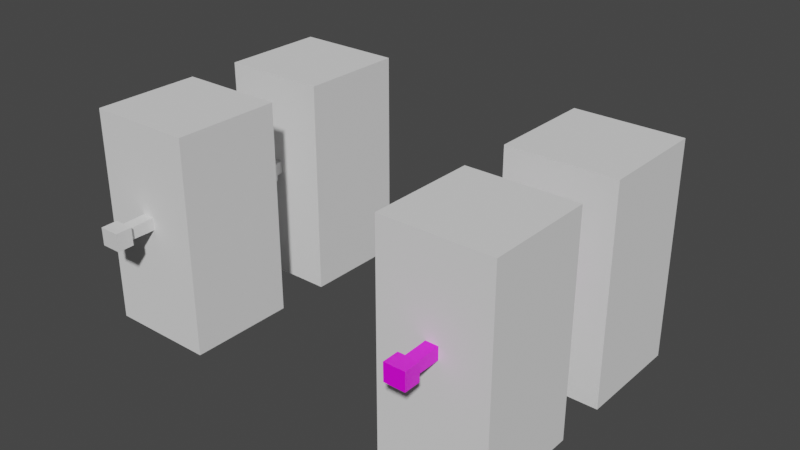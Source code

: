 # Source: bodies.blend  (saved by Blender 2.81.16; exported with 4.5.12 LTS)
import bpy
from mathutils import Matrix  # noqa: F401  (used for matrix-valued properties, if any)

bpy.ops.wm.read_factory_settings(use_empty=True)
scene = bpy.context.scene
scene.name = 'Scene'

# ---- collections
col_collection = bpy.data.collections.new('Collection'); scene.collection.children.link(col_collection)

# ---- images (referenced by path relative to the original .blend; pixels are not part of the script)
import os
ASSET_DIR = os.environ.get("B2B_ASSET_DIR", "")  # directory of the original .blend (textures are referenced by path, not embedded)
HERE = os.path.dirname(os.path.abspath(__file__))  # packed textures are extracted next to this script under _unpacked/

def load_image(name, relpath, width, height, colorspace="sRGB"):
    """Load a texture the original file referenced (path relative to the .blend, or extracted next to this script)."""
    p = next((c for c in (os.path.join(HERE, relpath), os.path.join(ASSET_DIR, relpath)) if relpath and os.path.exists(c)), "")
    if p:
        img = bpy.data.images.load(p, check_existing=True)
        img.name = name
    else:  # same state as the original file: an image datablock whose file is absent (Cycles renders it pink)
        img = bpy.data.images.new(name, width, height)
        img.source = "FILE"
        img.filepath = "//" + (relpath or name)
    img.colorspace_settings.name = colorspace
    return img
img_theif_uniform = load_image('Theif uniform', 'Theif uniform.png', 1024, 1024, 'sRGB')
img_guard_uniform = load_image('Guard Uniform', 'Guard Uniform.png', 1024, 1024, 'sRGB')
img_guard_face = load_image('Guard face', 'Guard face.png', 1024, 1024, 'sRGB')
img_thief_face = load_image('Thief face', 'Thief face.png', 1024, 1024, 'sRGB')
img_flash_light = load_image('flash light', 'flash light.png', 1024, 1024, 'sRGB')

# ---- materials (node trees are filled in below, after node groups)
mat_material = bpy.data.materials.new('Material')
mat_material.alpha_threshold = 0.0
mat_material.use_transparent_shadow = False
mat_material.line_color = (0.0, 0.0, 0.0, 1.0)
mat_material_002 = bpy.data.materials.new('Material.002')
mat_material_002.alpha_threshold = 0.0
mat_material_002.use_transparent_shadow = False
mat_material_002.line_color = (0.0, 0.0, 0.0, 1.0)
mat_material_004 = bpy.data.materials.new('Material.004')
mat_material_004.alpha_threshold = 0.0
mat_material_004.use_transparent_shadow = False
mat_material_004.line_color = (0.0, 0.0, 0.0, 1.0)
mat_material_003 = bpy.data.materials.new('Material.003')
mat_material_003.alpha_threshold = 0.0
mat_material_003.use_transparent_shadow = False
mat_material_003.line_color = (0.0, 0.0, 0.0, 1.0)
mat_material_005 = bpy.data.materials.new('Material.005')
mat_material_005.use_transparent_shadow = False
mat_material_006 = bpy.data.materials.new('Material.006')
mat_material_006.use_transparent_shadow = False
mat_material_007 = bpy.data.materials.new('Material.007')
mat_material_007.use_transparent_shadow = False

# ---- material node trees
mat_material.use_nodes = True; mat_material.node_tree.nodes.clear()
_N = mat_material.node_tree.nodes; _L = mat_material.node_tree.links
n0 = _N.new('ShaderNodeOutputMaterial'); n0.name = 'Material Output'; n0.location = (300, 300)
n1 = _N.new('ShaderNodeBsdfPrincipled'); n1.name = 'Principled BSDF'; n1.location = (10, 300)
n1.distribution = 'GGX'
n1.subsurface_method = 'BURLEY'
n1.inputs[2].default_value = 0.4
n1.inputs[3].default_value = 1.45
n1.inputs[27].default_value = (0.0, 0.0, 0.0, 1.0)
n1.inputs[28].default_value = 1.0
_L.new(n1.outputs[0], n0.inputs[0])
n0.is_active_output = True
mat_material_002.use_nodes = True; mat_material_002.node_tree.nodes.clear()
_N = mat_material_002.node_tree.nodes; _L = mat_material_002.node_tree.links
n0 = _N.new('ShaderNodeOutputMaterial'); n0.name = 'Material Output'; n0.location = (300, 300)
n1 = _N.new('ShaderNodeBsdfPrincipled'); n1.name = 'Principled BSDF'; n1.location = (10, 300)
n1.distribution = 'GGX'
n1.subsurface_method = 'BURLEY'
n1.inputs[2].default_value = 0.4
n1.inputs[3].default_value = 1.45
n1.inputs[27].default_value = (0.0, 0.0, 0.0, 1.0)
n1.inputs[28].default_value = 1.0
_L.new(n1.outputs[0], n0.inputs[0])
n0.is_active_output = True
mat_material_004.use_nodes = True; mat_material_004.node_tree.nodes.clear()
_N = mat_material_004.node_tree.nodes; _L = mat_material_004.node_tree.links
n0 = _N.new('ShaderNodeOutputMaterial'); n0.name = 'Material Output'; n0.location = (300, 300)
n1 = _N.new('ShaderNodeBsdfPrincipled'); n1.name = 'Principled BSDF'; n1.location = (10, 300)
n1.distribution = 'GGX'
n1.subsurface_method = 'BURLEY'
n1.inputs[2].default_value = 0.4
n1.inputs[3].default_value = 1.45
n1.inputs[27].default_value = (0.0, 0.0, 0.0, 1.0)
n1.inputs[28].default_value = 1.0
n2 = _N.new('ShaderNodeTexImage'); n2.name = 'Image Texture'; n2.location = (-280, 280)
n2.image = img_theif_uniform
_L.new(n1.outputs[0], n0.inputs[0])
_L.new(n2.outputs[0], n1.inputs[0])
n0.is_active_output = True
mat_material_003.use_nodes = True; mat_material_003.node_tree.nodes.clear()
_N = mat_material_003.node_tree.nodes; _L = mat_material_003.node_tree.links
n0 = _N.new('ShaderNodeOutputMaterial'); n0.name = 'Material Output'; n0.location = (300, 300)
n1 = _N.new('ShaderNodeBsdfPrincipled'); n1.name = 'Principled BSDF'; n1.location = (10, 300)
n1.distribution = 'GGX'
n1.subsurface_method = 'BURLEY'
n1.inputs[2].default_value = 0.4
n1.inputs[3].default_value = 1.45
n1.inputs[27].default_value = (0.0, 0.0, 0.0, 1.0)
n1.inputs[28].default_value = 1.0
n2 = _N.new('ShaderNodeTexImage'); n2.name = 'Image Texture'; n2.location = (-280, 280)
n2.image = img_guard_uniform
_L.new(n1.outputs[0], n0.inputs[0])
_L.new(n2.outputs[0], n1.inputs[0])
n0.is_active_output = True
mat_material_005.use_nodes = True; mat_material_005.node_tree.nodes.clear()
_N = mat_material_005.node_tree.nodes; _L = mat_material_005.node_tree.links
n0 = _N.new('ShaderNodeOutputMaterial'); n0.name = 'Material Output'; n0.location = (300, 300)
n1 = _N.new('ShaderNodeBsdfPrincipled'); n1.name = 'Principled BSDF'; n1.location = (10, 300)
n1.distribution = 'GGX'
n1.subsurface_method = 'BURLEY'
n1.inputs[3].default_value = 1.45
n1.inputs[27].default_value = (0.0, 0.0, 0.0, 1.0)
n1.inputs[28].default_value = 1.0
n2 = _N.new('ShaderNodeTexImage'); n2.name = 'Image Texture'; n2.location = (-280, 280)
n2.image = img_guard_face
_L.new(n1.outputs[0], n0.inputs[0])
_L.new(n2.outputs[0], n1.inputs[0])
n0.is_active_output = True
mat_material_006.use_nodes = True; mat_material_006.node_tree.nodes.clear()
_N = mat_material_006.node_tree.nodes; _L = mat_material_006.node_tree.links
n0 = _N.new('ShaderNodeOutputMaterial'); n0.name = 'Material Output'; n0.location = (300, 300)
n1 = _N.new('ShaderNodeBsdfPrincipled'); n1.name = 'Principled BSDF'; n1.location = (10, 300)
n1.distribution = 'GGX'
n1.subsurface_method = 'BURLEY'
n1.inputs[3].default_value = 1.45
n1.inputs[27].default_value = (0.0, 0.0, 0.0, 1.0)
n1.inputs[28].default_value = 1.0
n2 = _N.new('ShaderNodeTexImage'); n2.name = 'Image Texture'; n2.location = (-280, 280)
n2.image = img_thief_face
_L.new(n1.outputs[0], n0.inputs[0])
_L.new(n2.outputs[0], n1.inputs[0])
n0.is_active_output = True
mat_material_007.use_nodes = True; mat_material_007.node_tree.nodes.clear()
_N = mat_material_007.node_tree.nodes; _L = mat_material_007.node_tree.links
n0 = _N.new('ShaderNodeOutputMaterial'); n0.name = 'Material Output'; n0.location = (300, 300)
n1 = _N.new('ShaderNodeBsdfPrincipled'); n1.name = 'Principled BSDF'; n1.location = (10, 300)
n1.distribution = 'GGX'
n1.subsurface_method = 'BURLEY'
n1.inputs[3].default_value = 1.45
n1.inputs[27].default_value = (0.0, 0.0, 0.0, 1.0)
n1.inputs[28].default_value = 1.0
n2 = _N.new('ShaderNodeTexImage'); n2.name = 'Image Texture'; n2.location = (-280, 280)
n2.image = img_flash_light
_L.new(n1.outputs[0], n0.inputs[0])
_L.new(n2.outputs[0], n1.inputs[0])
n0.is_active_output = True

# ---- world
world_world = bpy.data.worlds.new('World'); scene.world = world_world
world_world.use_nodes = True; world_world.node_tree.nodes.clear()
_N = world_world.node_tree.nodes; _L = world_world.node_tree.links
n0 = _N.new('ShaderNodeOutputWorld'); n0.name = 'World Output'; n0.location = (300, 300)
n1 = _N.new('ShaderNodeBackground'); n1.name = 'Background'; n1.location = (10, 300)
n1.inputs[0].default_value = (0.05088, 0.05088, 0.05088, 1.0)
_L.new(n1.outputs[0], n0.inputs[0])
n0.is_active_output = True
world_world.color = (0.05088, 0.05088, 0.05088)
world_world.use_sun_shadow = False
world_world.sun_shadow_jitter_overblur = 0.0

# ---- meshes
me_cube = bpy.data.meshes.new('Cube')
me_cube.from_pydata([(0.114, -0.4946, 0.3527), (0.1444, -0.3469, -0.8404), (-0.114, -0.4946, 0.3527), (-0.1444, -0.3469, -0.8404), (-0.3795, 0.0, -0.8404), (0.3795, 0.0, 0.5318), (-0.3795, 0.0, 0.5318), (0.3795, 0.0, -0.8404), (-0.114, -0.4946, 0.1077), (-0.1444, -0.116, -0.8404), (0.114, -0.4946, 0.1077), (0.1444, -0.116, -2.0), (0.1444, -0.116, -0.8404), (-0.1444, -0.116, -2.0), (-0.1444, -0.3469, -2.0), (0.1444, -0.3469, -2.0), (-0.3795, -0.4946, -0.8404), (-0.05485, -0.0518, 0.5318), (0.05485, -0.0518, 0.5318), (0.3795, -0.4946, -0.8404), (-0.114, -1.497, 0.3201), (0.114, -1.497, 0.3201), (0.114, -1.494, 0.1085), (-0.114, -1.494, 0.1085), (-0.1884, -1.497, 0.3785), (0.1884, -1.497, 0.3785), (0.1884, -1.494, 0.05015), (-0.1884, -1.494, 0.05015), (-0.1884, -1.799, 0.375), (0.1884, -1.799, 0.375), (0.1884, -1.795, 0.04668), (-0.1884, -1.795, 0.04668), (-0.114, -0.9957, 0.3364), (0.114, -0.9957, 0.3364), (0.114, -0.9945, 0.1081), (-0.114, -0.9945, 0.1081), (0.114, -0.6422, 0.3479), (0.114, -0.6419, 0.1078), (-0.114, -0.6419, 0.1078), (-0.114, -0.6422, 0.3479), (0.114, -1.093, 0.3332), (-0.114, -1.093, 0.3332), (0.114, -0.9952, 0.1081), (0.114, -0.9949, 0.109), (0.114, -0.908, 0.3393), (-0.114, -0.9949, 0.109), (-0.114, -0.9945, 0.11), (-0.114, -0.908, 0.3393), (-0.114, -0.9952, 0.1081), (0.114, -0.9945, 0.11), (-0.114, -0.7015, 0.346), (0.114, -0.7015, 0.346), (-0.114, -0.577, 0.3501), (0.114, -0.577, 0.3501), (0.1444, -0.3469, -1.42), (0.1444, -0.116, -1.42), (-0.1444, -0.116, -1.42), (-0.1444, -0.3469, -1.42), (0.1444, -0.3469, -1.355), (0.1444, -0.116, -1.355), (0.1444, -0.3469, -1.483), (0.1444, -0.116, -1.483), (0.3795, -0.4946, 0.5318), (-0.3795, -0.4946, 0.5318), (0.05485, -0.0518, 0.7044), (0.3728, 0.001063, 0.5318), (0.05485, -8.542e-06, 0.5318), (-0.05485, -0.000594, 0.5318), (-0.373, 0.001027, 0.5318), (-0.05485, -0.0518, 0.7044), (0.05485, -8.542e-06, 0.7044), (-0.05485, -0.000594, 0.7044)], [], [(66, 67, 71, 70), (55, 54, 60, 61), (7, 5, 62, 19), (16, 63, 6, 4), (9, 3, 16, 4), (3, 1, 19, 16), (1, 12, 7, 19), (12, 9, 4, 7), (13, 11, 15, 14), (57, 56, 13, 14), (54, 57, 60), (56, 61, 11, 13), (8, 2, 63, 16), (0, 10, 19, 62), (2, 0, 62, 63), (10, 8, 16, 19), (23, 22, 26, 27), (24, 27, 31, 28), (22, 21, 25, 26), (20, 23, 27, 24), (21, 20, 24, 25), (31, 30, 29, 28), (25, 24, 28, 29), (27, 26, 30, 31), (26, 25, 29, 30), (39, 36, 53, 52), (36, 37, 53), (37, 38, 8, 10), (38, 52, 2, 8), (23, 20, 41, 45, 48), (22, 23, 48, 42), (21, 22, 42, 43, 40), (20, 21, 40, 41), (35, 46, 47, 50, 38), (34, 35, 38, 37), (33, 49, 44), (32, 33, 44, 47), (35, 45, 46), (40, 43, 49, 33), (41, 40, 33, 32), (48, 45, 35), (47, 44, 51, 50), (47, 46, 32), (42, 48, 35, 34), (43, 42, 34), (46, 45, 41, 32), (44, 49, 34, 37, 51), (49, 43, 34), (51, 37, 36), (38, 50, 39), (50, 51, 36, 39), (53, 37, 10, 0), (52, 38, 39), (52, 53, 0, 2), (9, 12, 59, 56), (1, 3, 57, 58), (3, 9, 56, 57), (12, 1, 58, 59), (59, 58, 54, 55), (56, 59, 55), (58, 57, 54), (61, 56, 55), (61, 60, 15, 11), (60, 57, 14, 15), (18, 17, 63, 62), (70, 71, 69, 64), (17, 67, 68, 6, 63), (65, 66, 18, 62, 5), (17, 18, 64, 69), (18, 66, 70, 64), (67, 17, 69, 71)])
_uv = me_cube.uv_layers.new(name='UVMap')
_uv.uv.foreach_set('vector', [0.0, 0.0, 0.0, 0.0, 0.0, 0.0, 0.0, 0.0, 0.3382, 0.6618, 0.3382, 0.7132, 0.3382, 0.7132, 0.3382, 0.6618, 0.375, 0.625, 0.625, 0.625, 0.625, 0.75, 0.375, 0.75, 0.375, 0.0, 0.625, 0.0, 0.625, 0.125, 0.375, 0.125, 0.1618, 0.6618, 0.1618, 0.7132, 0.125, 0.75, 0.125, 0.625, 0.1618, 0.7132, 0.3382, 0.7132, 0.375, 0.75, 0.125, 0.75, 0.3382, 0.7132, 0.3382, 0.6618, 0.375, 0.625, 0.375, 0.75, 0.3382, 0.6618, 0.1618, 0.6618, 0.125, 0.625, 0.375, 0.625, 0.1618, 0.6618, 0.3382, 0.6618, 0.3382, 0.7132, 0.1618, 0.7132, 0.1618, 0.7132, 0.1618, 0.6618, 0.1618, 0.6618, 0.1618, 0.7132, 0.3382, 0.7132, 0.1618, 0.7132, 0.3382, 0.7132, 0.1618, 0.6618, 0.3382, 0.6618, 0.3382, 0.6618, 0.1618, 0.6618, 0.4545, 0.9052, 0.5455, 0.9052, 0.625, 1.0, 0.375, 1.0, 0.5455, 0.8448, 0.4545, 0.8448, 0.375, 0.75, 0.625, 0.75, 0.5455, 0.9052, 0.5455, 0.8448, 0.625, 0.75, 0.625, 1.0, 0.4545, 0.8448, 0.4545, 0.9052, 0.375, 1.0, 0.375, 0.75, 0.4545, 0.9052, 0.4545, 0.8448, 0.4545, 0.8448, 0.4545, 0.9052, 0.4545, 0.9052, 0.4545, 0.9052, 0.4545, 0.9052, 0.4545, 0.9052, 0.4545, 0.8448, 0.4545, 0.8448, 0.4545, 0.8448, 0.4545, 0.8448, 0.4545, 0.9052, 0.4545, 0.9052, 0.4545, 0.9052, 0.4545, 0.9052, 0.4545, 0.8448, 0.4545, 0.9052, 0.4545, 0.9052, 0.4545, 0.8448, 0.4545, 0.9052, 0.4545, 0.8448, 0.4545, 0.8448, 0.4545, 0.9052, 0.4545, 0.8448, 0.4545, 0.9052, 0.4545, 0.9052, 0.4545, 0.8448, 0.4545, 0.9052, 0.4545, 0.8448, 0.4545, 0.8448, 0.4545, 0.9052, 0.4545, 0.8448, 0.4545, 0.8448, 0.4545, 0.8448, 0.4545, 0.8448, 0.5321, 0.9052, 0.5321, 0.8448, 0.538, 0.8448, 0.538, 0.9052, 0.5321, 0.8448, 0.4545, 0.8448, 0.538, 0.8448, 0.4545, 0.8448, 0.4545, 0.9052, 0.4545, 0.9052, 0.4545, 0.8448, 0.4545, 0.9052, 0.538, 0.9052, 0.5455, 0.9052, 0.4545, 0.9052, 0.4545, 0.9052, 0.4545, 0.9052, 0.4911, 0.9052, 0.4546, 0.9052, 0.4545, 0.9052, 0.4545, 0.8448, 0.4545, 0.9052, 0.4545, 0.9052, 0.4545, 0.8448, 0.4545, 0.8448, 0.4545, 0.8448, 0.4545, 0.8448, 0.4546, 0.8448, 0.4911, 0.8448, 0.4545, 0.9052, 0.4545, 0.8448, 0.4911, 0.8448, 0.4911, 0.9052, 0.4545, 0.9052, 0.4549, 0.9052, 0.508, 0.9052, 0.5267, 0.9052, 0.4545, 0.9052, 0.4545, 0.8448, 0.4545, 0.9052, 0.4545, 0.9052, 0.4545, 0.8448, 0.5, 0.8448, 0.4549, 0.8448, 0.508, 0.8448, 0.5, 0.9052, 0.5, 0.8448, 0.508, 0.8448, 0.508, 0.9052, 0.4545, 0.9052, 0.4546, 0.9052, 0.4549, 0.9052, 0.4911, 0.8448, 0.4546, 0.8448, 0.4549, 0.8448, 0.5, 0.8448, 0.4911, 0.9052, 0.4911, 0.8448, 0.5, 0.8448, 0.5, 0.9052, 0.4545, 0.9052, 0.4546, 0.9052, 0.4545, 0.9052, 0.508, 0.9052, 0.508, 0.8448, 0.5267, 0.8448, 0.5267, 0.9052, 0.508, 0.9052, 0.4549, 0.9052, 0.5, 0.9052, 0.4545, 0.8448, 0.4545, 0.9052, 0.4545, 0.9052, 0.4545, 0.8448, 0.4546, 0.8448, 0.4545, 0.8448, 0.4545, 0.8448, 0.4549, 0.9052, 0.4546, 0.9052, 0.4911, 0.9052, 0.5, 0.9052, 0.508, 0.8448, 0.4549, 0.8448, 0.4545, 0.8448, 0.4545, 0.8448, 0.5267, 0.8448, 0.4549, 0.8448, 0.4546, 0.8448, 0.4545, 0.8448, 0.5267, 0.8448, 0.4545, 0.8448, 0.5321, 0.8448, 0.4545, 0.9052, 0.5267, 0.9052, 0.5321, 0.9052, 0.5267, 0.9052, 0.5267, 0.8448, 0.5321, 0.8448, 0.5321, 0.9052, 0.538, 0.8448, 0.4545, 0.8448, 0.4545, 0.8448, 0.5455, 0.8448, 0.538, 0.9052, 0.4545, 0.9052, 0.5321, 0.9052, 0.538, 0.9052, 0.538, 0.8448, 0.5455, 0.8448, 0.5455, 0.9052, 0.1618, 0.6618, 0.3382, 0.6618, 0.3382, 0.6618, 0.1618, 0.6618, 0.3382, 0.7132, 0.1618, 0.7132, 0.1618, 0.7132, 0.3382, 0.7132, 0.1618, 0.7132, 0.1618, 0.6618, 0.1618, 0.6618, 0.1618, 0.7132, 0.3382, 0.6618, 0.3382, 0.7132, 0.3382, 0.7132, 0.3382, 0.6618, 0.3382, 0.6618, 0.3382, 0.7132, 0.3382, 0.7132, 0.3382, 0.6618, 0.1618, 0.6618, 0.3382, 0.6618, 0.3382, 0.6618, 0.3382, 0.7132, 0.1618, 0.7132, 0.3382, 0.7132, 0.3382, 0.6618, 0.1618, 0.6618, 0.3382, 0.6618, 0.3382, 0.6618, 0.3382, 0.7132, 0.3382, 0.7132, 0.3382, 0.6618, 0.3382, 0.7132, 0.1618, 0.7132, 0.1618, 0.7132, 0.3382, 0.7132, 0.6895, 0.7005, 0.8105, 0.7005, 0.875, 0.75, 0.625, 0.75, 0.6895, 0.6875, 0.8105, 0.6876, 0.8105, 0.7005, 0.6895, 0.7005, 0.8105, 0.7005, 0.8105, 0.6876, 0.8737, 0.626, 0.875, 0.625, 0.875, 0.75, 0.6263, 0.626, 0.6895, 0.6875, 0.6895, 0.7005, 0.625, 0.75, 0.625, 0.625, 0.8105, 0.7005, 0.6895, 0.7005, 0.6895, 0.7005, 0.8105, 0.7005, 0.6895, 0.7005, 0.6895, 0.6875, 0.6895, 0.6875, 0.6895, 0.7005, 0.8105, 0.6876, 0.8105, 0.7005, 0.8105, 0.7005, 0.8105, 0.6876])
me_cube.materials.append(mat_material)
me_cube.use_remesh_preserve_volume = False
me_cube.use_remesh_preserve_attributes = False
me_cube.use_mirror_vertex_groups = False
me_cube.update()
me_cube_001 = bpy.data.meshes.new('Cube.001')
me_cube_001.from_pydata([(-1.0, -1.0, -1.0), (-1.0, -1.0, 1.0), (-1.0, 1.0, -1.0), (-1.0, 1.0, 1.0), (1.0, -1.0, -1.0), (1.0, -1.0, 1.0), (1.0, 1.0, -1.0), (1.0, 1.0, 1.0)], [], [(0, 1, 3, 2), (2, 3, 7, 6), (6, 7, 5, 4), (4, 5, 1, 0), (2, 6, 4, 0), (7, 3, 1, 5)])
_uv = me_cube_001.uv_layers.new(name='UVMap')
_uv.uv.foreach_set('vector', [0.375, 0.0, 0.625, 0.0, 0.625, 0.25, 0.375, 0.25, 0.375, 0.25, 0.625, 0.25, 0.625, 0.5, 0.375, 0.5, 0.375, 0.5, 0.625, 0.5, 0.625, 0.75, 0.375, 0.75, 0.375, 0.75, 0.625, 0.75, 0.625, 1.0, 0.375, 1.0, 0.125, 0.5, 0.375, 0.5, 0.375, 0.75, 0.125, 0.75, 0.625, 0.5, 0.875, 0.5, 0.875, 0.75, 0.625, 0.75])
me_cube_001.use_remesh_fix_poles = True
me_cube_001.use_remesh_preserve_attributes = False
me_cube_001.use_mirror_vertex_groups = False
me_cube_001.update()
me_cube_002 = bpy.data.meshes.new('Cube.002')
me_cube_002.from_pydata([(-0.5329, -0.7122, -0.3059), (-0.5329, -0.7122, 0.6428), (-0.5329, 0.7122, -0.3059), (-0.5329, 0.7122, -0.03108), (0.5329, -0.7122, -0.3059), (0.5329, -0.7122, 0.6428), (0.5329, 0.7122, -0.3059), (0.5329, 0.7122, -0.03108)], [], [(0, 1, 3, 2), (2, 3, 7, 6), (6, 7, 5, 4), (4, 5, 1, 0), (2, 6, 4, 0), (7, 3, 1, 5)])
_uv = me_cube_002.uv_layers.new(name='UVMap')
_uv.uv.foreach_set('vector', [0.375, 0.0, 0.625, 0.0, 0.625, 0.25, 0.375, 0.25, 0.375, 0.25, 0.625, 0.25, 0.625, 0.5, 0.375, 0.5, 0.375, 0.5, 0.625, 0.5, 0.625, 0.75, 0.375, 0.75, 0.375, 0.75, 0.625, 0.75, 0.625, 1.0, 0.375, 1.0, 0.125, 0.5, 0.375, 0.5, 0.375, 0.75, 0.125, 0.75, 0.625, 0.5, 0.875, 0.5, 0.875, 0.75, 0.625, 0.75])
me_cube_002.use_remesh_fix_poles = True
me_cube_002.use_remesh_preserve_attributes = False
me_cube_002.use_mirror_vertex_groups = False
me_cube_002.update()
me_cube_004 = bpy.data.meshes.new('Cube.004')
me_cube_004.from_pydata([(-1.0, -1.0, -1.0), (-1.0, -1.0, 1.0), (-1.0, 1.0, -1.0), (-1.0, 1.0, 1.0), (1.0, -1.0, -1.0), (1.0, -1.0, 1.0), (1.0, 1.0, -1.0), (1.0, 1.0, 1.0)], [], [(0, 1, 3, 2), (2, 3, 7, 6), (6, 7, 5, 4), (4, 5, 1, 0), (2, 6, 4, 0), (7, 3, 1, 5)])
_uv = me_cube_004.uv_layers.new(name='UVMap')
_uv.uv.foreach_set('vector', [0.375, 0.0, 0.625, 0.0, 0.625, 0.25, 0.375, 0.25, 0.375, 0.25, 0.625, 0.25, 0.625, 0.5, 0.375, 0.5, 0.375, 0.5, 0.625, 0.5, 0.625, 0.75, 0.375, 0.75, 0.375, 0.75, 0.625, 0.75, 0.625, 1.0, 0.375, 1.0, 0.125, 0.5, 0.375, 0.5, 0.375, 0.75, 0.125, 0.75, 0.625, 0.5, 0.875, 0.5, 0.875, 0.75, 0.625, 0.75])
me_cube_004.use_remesh_fix_poles = True
me_cube_004.use_remesh_preserve_attributes = False
me_cube_004.use_mirror_vertex_groups = False
me_cube_004.update()
me_cylinder = bpy.data.meshes.new('Cylinder')
me_cylinder.from_pydata([(7.237e-08, 0.6697, -0.8271), (7.237e-08, 0.6697, 0.8271), (0.1608, 0.631, -0.8271), (0.1608, 0.631, 0.8271), (0.2971, 0.5208, -0.8271), (0.2971, 0.5208, 0.8271), (0.3881, 0.356, -0.8271), (0.3881, 0.356, 0.8271), (0.4201, 0.1615, -0.8271), (0.4201, 0.1615, 0.8271), (0.3881, -0.03291, -0.8271), (0.3881, -0.03291, 0.8271), (0.2971, -0.1978, -0.8271), (0.2971, -0.1978, 0.8271), (0.1608, -0.3079, -0.8271), (0.1608, -0.3079, 0.8271), (1.358e-07, -0.3466, -0.8271), (1.358e-07, -0.3466, 0.8271), (-0.1608, -0.3079, -0.8271), (-0.1608, -0.3079, 0.8271), (-0.2971, -0.1978, -0.8271), (-0.2971, -0.1978, 0.8271), (-0.3881, -0.03291, -0.8271), (-0.3881, -0.03291, 0.8271), (-0.4201, 0.1615, -0.8271), (-0.4201, 0.1615, 0.8271), (-0.3881, 0.356, -0.8271), (-0.3881, 0.356, 0.8271), (-0.2971, 0.5208, -0.8271), (-0.2971, 0.5208, 0.8271), (-0.1608, 0.631, -0.8271), (-0.1608, 0.631, 0.8271)], [], [(0, 1, 3, 2), (2, 3, 5, 4), (4, 5, 7, 6), (6, 7, 9, 8), (8, 9, 11, 10), (10, 11, 13, 12), (12, 13, 15, 14), (14, 15, 17, 16), (16, 17, 19, 18), (18, 19, 21, 20), (20, 21, 23, 22), (22, 23, 25, 24), (24, 25, 27, 26), (26, 27, 29, 28), (3, 1, 31, 29, 27, 25, 23, 21, 19, 17, 15, 13, 11, 9, 7, 5), (28, 29, 31, 30), (30, 31, 1, 0), (0, 2, 4, 6, 8, 10, 12, 14, 16, 18, 20, 22, 24, 26, 28, 30)])
_uv = me_cylinder.uv_layers.new(name='UVMap')
_uv.uv.foreach_set('vector', [1.0, 0.5, 1.0, 1.0, 0.9375, 1.0, 0.9375, 0.5, 0.9375, 0.5, 0.9375, 1.0, 0.875, 1.0, 0.875, 0.5, 0.875, 0.5, 0.875, 1.0, 0.8125, 1.0, 0.8125, 0.5, 0.8125, 0.5, 0.8125, 1.0, 0.75, 1.0, 0.75, 0.5, 0.75, 0.5, 0.75, 1.0, 0.6875, 1.0, 0.6875, 0.5, 0.6875, 0.5, 0.6875, 1.0, 0.625, 1.0, 0.625, 0.5, 0.625, 0.5, 0.625, 1.0, 0.5625, 1.0, 0.5625, 0.5, 0.5625, 0.5, 0.5625, 1.0, 0.5, 1.0, 0.5, 0.5, 0.5, 0.5, 0.5, 1.0, 0.4375, 1.0, 0.4375, 0.5, 0.4375, 0.5, 0.4375, 1.0, 0.375, 1.0, 0.375, 0.5, 0.375, 0.5, 0.375, 1.0, 0.3125, 1.0, 0.3125, 0.5, 0.3125, 0.5, 0.3125, 1.0, 0.25, 1.0, 0.25, 0.5, 0.25, 0.5, 0.25, 1.0, 0.1875, 1.0, 0.1875, 0.5, 0.1875, 0.5, 0.1875, 1.0, 0.125, 1.0, 0.125, 0.5, 0.3418, 0.4717, 0.25, 0.49, 0.1582, 0.4717, 0.08029, 0.4197, 0.02827, 0.3418, 0.01, 0.25, 0.02827, 0.1582, 0.08029, 0.08029, 0.1582, 0.02827, 0.25, 0.01, 0.3418, 0.02827, 0.4197, 0.08029, 0.4717, 0.1582, 0.49, 0.25, 0.4717, 0.3418, 0.4197, 0.4197, 0.125, 0.5, 0.125, 1.0, 0.0625, 1.0, 0.0625, 0.5, 0.0625, 0.5, 0.0625, 1.0, 0.0, 1.0, 0.0, 0.5, 0.75, 0.49, 0.8418, 0.4717, 0.9197, 0.4197, 0.9717, 0.3418, 0.99, 0.25, 0.9717, 0.1582, 0.9197, 0.08029, 0.8418, 0.02827, 0.75, 0.01, 0.6582, 0.02827, 0.5803, 0.08029, 0.5283, 0.1582, 0.51, 0.25, 0.5283, 0.3418, 0.5803, 0.4197, 0.6582, 0.4717])
me_cylinder.use_remesh_fix_poles = True
me_cylinder.use_remesh_preserve_attributes = False
me_cylinder.use_mirror_vertex_groups = False
me_cylinder.update()
me_cube_005 = bpy.data.meshes.new('Cube.005')
me_cube_005.from_pydata([(0.114, -0.5567, 0.3527), (0.1444, -0.3469, -1.065), (-0.114, -0.5567, 0.3527), (-0.1444, -0.3469, -1.065), (-0.3795, 0.0, -1.065), (0.3795, 0.0, 0.5318), (-0.3795, 0.0, 0.5318), (0.6014, 0.0, -1.065), (-0.114, -0.5567, 0.1077), (-0.1444, -0.116, -1.065), (0.114, -0.5567, 0.1077), (0.1444, -0.116, -2.0), (0.1444, -0.116, -1.065), (-0.1444, -0.116, -2.0), (-0.1444, -0.3469, -2.0), (0.1444, -0.3469, -2.0), (-0.3795, -0.5286, -1.065), (-0.05485, -0.0518, 0.5318), (0.05485, -0.0518, 0.5318), (0.6014, -0.5286, -1.065), (-0.114, -1.661, 0.3201), (0.114, -1.661, 0.3201), (0.114, -1.658, 0.1085), (-0.114, -1.658, 0.1085), (-0.1884, -1.662, 0.3785), (0.1884, -1.662, 0.3785), (0.1884, -1.658, 0.05015), (-0.1884, -1.658, 0.05015), (-0.1884, -1.963, 0.375), (0.1884, -1.963, 0.375), (0.1884, -1.959, 0.04668), (-0.1884, -1.959, 0.04668), (-0.114, -1.16, 0.3364), (0.114, -1.16, 0.3364), (0.114, -1.159, 0.1081), (-0.114, -1.159, 0.1081), (0.114, -0.8064, 0.3479), (0.114, -0.806, 0.1078), (-0.114, -0.806, 0.1078), (-0.114, -0.8064, 0.3479), (0.114, -1.258, 0.3332), (-0.114, -1.258, 0.3332), (0.114, -1.159, 0.1081), (0.114, -1.159, 0.109), (0.114, -1.072, 0.3393), (-0.114, -1.159, 0.109), (-0.114, -1.159, 0.11), (-0.114, -1.072, 0.3393), (-0.114, -1.159, 0.1081), (0.114, -1.159, 0.11), (-0.114, -0.8656, 0.346), (0.114, -0.8656, 0.346), (-0.114, -0.7411, 0.3501), (0.114, -0.7411, 0.3501), (0.1444, -0.3469, -1.51), (0.1444, -0.116, -1.51), (-0.1444, -0.116, -1.51), (-0.1444, -0.3469, -1.51), (0.1444, -0.3469, -1.445), (0.1444, -0.116, -1.445), (0.1444, -0.3469, -1.573), (0.1444, -0.116, -1.573), (0.3795, -0.4946, 0.5318), (-0.3795, -0.4946, 0.5318), (0.05485, -0.0518, 0.7044), (0.3728, 0.001063, 0.5318), (0.05485, -8.542e-06, 0.5318), (-0.05485, -0.000594, 0.5318), (-0.373, 0.001027, 0.5318), (-0.05485, -0.0518, 0.7044), (0.05485, -8.542e-06, 0.7044), (-0.05485, -0.000594, 0.7044), (-0.3795, -0.6226, -0.2054), (-0.3795, 0.0, -0.2054), (0.69, -0.6226, -0.2054), (-0.2017, -0.6226, -0.2054), (0.69, 0.0, -0.2054), (0.2017, -0.6226, -0.2054)], [], [(66, 67, 71, 70), (55, 54, 60, 61), (7, 76, 74, 19), (16, 72, 73, 4), (9, 3, 16, 4), (3, 1, 19, 16), (1, 12, 7, 19), (12, 9, 4, 7), (13, 11, 15, 14), (57, 56, 13, 14), (54, 57, 60), (56, 61, 11, 13), (8, 2, 63, 72), (0, 10, 74, 62), (2, 0, 62, 63), (10, 8, 75, 77), (23, 22, 26, 27), (24, 27, 31, 28), (22, 21, 25, 26), (20, 23, 27, 24), (21, 20, 24, 25), (31, 30, 29, 28), (25, 24, 28, 29), (27, 26, 30, 31), (26, 25, 29, 30), (39, 36, 53, 52), (36, 37, 53), (37, 38, 8, 10), (38, 52, 2, 8), (23, 20, 41, 45, 48), (22, 23, 48, 42), (21, 22, 42, 43, 40), (20, 21, 40, 41), (35, 46, 47, 50, 38), (34, 35, 38, 37), (33, 49, 44), (32, 33, 44, 47), (35, 45, 46), (40, 43, 49, 33), (41, 40, 33, 32), (48, 45, 35), (47, 44, 51, 50), (47, 46, 32), (42, 48, 35, 34), (43, 42, 34), (46, 45, 41, 32), (44, 49, 34, 37, 51), (49, 43, 34), (51, 37, 36), (38, 50, 39), (50, 51, 36, 39), (53, 37, 10, 0), (52, 38, 39), (52, 53, 0, 2), (9, 12, 59, 56), (1, 3, 57, 58), (3, 9, 56, 57), (12, 1, 58, 59), (59, 58, 54, 55), (56, 59, 55), (58, 57, 54), (61, 56, 55), (61, 60, 15, 11), (60, 57, 14, 15), (18, 17, 63, 62), (70, 71, 69, 64), (17, 67, 68, 6, 63), (65, 66, 18, 62, 5), (17, 18, 64, 69), (18, 66, 70, 64), (67, 17, 69, 71), (77, 75, 16, 19), (75, 72, 16), (74, 76, 5, 62), (74, 77, 19), (73, 72, 63, 6), (74, 10, 77), (72, 75, 8)])
_uv = me_cube_005.uv_layers.new(name='UVMap')
_uv.uv.foreach_set('vector', [0.0, 0.0, 0.0, 0.0, 0.0, 0.0, 0.0, 0.0, 0.3382, 0.6618, 0.3382, 0.7132, 0.3382, 0.7132, 0.3382, 0.6618, 0.375, 0.625, 0.4907, 0.625, 0.4907, 0.75, 0.375, 0.75, 0.375, 0.0, 0.4907, 0.0, 0.4907, 0.125, 0.375, 0.125, 0.1618, 0.6618, 0.1618, 0.7132, 0.125, 0.75, 0.125, 0.625, 0.1618, 0.7132, 0.3382, 0.7132, 0.375, 0.75, 0.125, 0.75, 0.3382, 0.7132, 0.3382, 0.6618, 0.375, 0.625, 0.375, 0.75, 0.3382, 0.6618, 0.1618, 0.6618, 0.125, 0.625, 0.375, 0.625, 0.1618, 0.6618, 0.3382, 0.6618, 0.3382, 0.7132, 0.1618, 0.7132, 0.1618, 0.7132, 0.1618, 0.6618, 0.1618, 0.6618, 0.1618, 0.7132, 0.3382, 0.7132, 0.1618, 0.7132, 0.3382, 0.7132, 0.1618, 0.6618, 0.3382, 0.6618, 0.3382, 0.6618, 0.1618, 0.6618, 0.4545, 0.9052, 0.5455, 0.9052, 0.625, 1.0, 0.4907, 1.0, 0.5455, 0.8448, 0.4545, 0.8448, 0.4907, 0.75, 0.625, 0.75, 0.5455, 0.9052, 0.5455, 0.8448, 0.625, 0.75, 0.625, 1.0, 0.4545, 0.8448, 0.4545, 0.9052, 0.4282, 0.9365, 0.4282, 0.8135, 0.4545, 0.9052, 0.4545, 0.8448, 0.4545, 0.8448, 0.4545, 0.9052, 0.4545, 0.9052, 0.4545, 0.9052, 0.4545, 0.9052, 0.4545, 0.9052, 0.4545, 0.8448, 0.4545, 0.8448, 0.4545, 0.8448, 0.4545, 0.8448, 0.4545, 0.9052, 0.4545, 0.9052, 0.4545, 0.9052, 0.4545, 0.9052, 0.4545, 0.8448, 0.4545, 0.9052, 0.4545, 0.9052, 0.4545, 0.8448, 0.4545, 0.9052, 0.4545, 0.8448, 0.4545, 0.8448, 0.4545, 0.9052, 0.4545, 0.8448, 0.4545, 0.9052, 0.4545, 0.9052, 0.4545, 0.8448, 0.4545, 0.9052, 0.4545, 0.8448, 0.4545, 0.8448, 0.4545, 0.9052, 0.4545, 0.8448, 0.4545, 0.8448, 0.4545, 0.8448, 0.4545, 0.8448, 0.5321, 0.9052, 0.5321, 0.8448, 0.538, 0.8448, 0.538, 0.9052, 0.5321, 0.8448, 0.4545, 0.8448, 0.538, 0.8448, 0.4545, 0.8448, 0.4545, 0.9052, 0.4545, 0.9052, 0.4545, 0.8448, 0.4545, 0.9052, 0.538, 0.9052, 0.5455, 0.9052, 0.4545, 0.9052, 0.4545, 0.9052, 0.4545, 0.9052, 0.4911, 0.9052, 0.4546, 0.9052, 0.4545, 0.9052, 0.4545, 0.8448, 0.4545, 0.9052, 0.4545, 0.9052, 0.4545, 0.8448, 0.4545, 0.8448, 0.4545, 0.8448, 0.4545, 0.8448, 0.4546, 0.8448, 0.4911, 0.8448, 0.4545, 0.9052, 0.4545, 0.8448, 0.4911, 0.8448, 0.4911, 0.9052, 0.4545, 0.9052, 0.4549, 0.9052, 0.508, 0.9052, 0.5267, 0.9052, 0.4545, 0.9052, 0.4545, 0.8448, 0.4545, 0.9052, 0.4545, 0.9052, 0.4545, 0.8448, 0.5, 0.8448, 0.4549, 0.8448, 0.508, 0.8448, 0.5, 0.9052, 0.5, 0.8448, 0.508, 0.8448, 0.508, 0.9052, 0.4545, 0.9052, 0.4546, 0.9052, 0.4549, 0.9052, 0.4911, 0.8448, 0.4546, 0.8448, 0.4549, 0.8448, 0.5, 0.8448, 0.4911, 0.9052, 0.4911, 0.8448, 0.5, 0.8448, 0.5, 0.9052, 0.4545, 0.9052, 0.4546, 0.9052, 0.4545, 0.9052, 0.508, 0.9052, 0.508, 0.8448, 0.5267, 0.8448, 0.5267, 0.9052, 0.508, 0.9052, 0.4549, 0.9052, 0.5, 0.9052, 0.4545, 0.8448, 0.4545, 0.9052, 0.4545, 0.9052, 0.4545, 0.8448, 0.4546, 0.8448, 0.4545, 0.8448, 0.4545, 0.8448, 0.4549, 0.9052, 0.4546, 0.9052, 0.4911, 0.9052, 0.5, 0.9052, 0.508, 0.8448, 0.4549, 0.8448, 0.4545, 0.8448, 0.4545, 0.8448, 0.5267, 0.8448, 0.4549, 0.8448, 0.4546, 0.8448, 0.4545, 0.8448, 0.5267, 0.8448, 0.4545, 0.8448, 0.5321, 0.8448, 0.4545, 0.9052, 0.5267, 0.9052, 0.5321, 0.9052, 0.5267, 0.9052, 0.5267, 0.8448, 0.5321, 0.8448, 0.5321, 0.9052, 0.538, 0.8448, 0.4545, 0.8448, 0.4545, 0.8448, 0.5455, 0.8448, 0.538, 0.9052, 0.4545, 0.9052, 0.5321, 0.9052, 0.538, 0.9052, 0.538, 0.8448, 0.5455, 0.8448, 0.5455, 0.9052, 0.1618, 0.6618, 0.3382, 0.6618, 0.3382, 0.6618, 0.1618, 0.6618, 0.3382, 0.7132, 0.1618, 0.7132, 0.1618, 0.7132, 0.3382, 0.7132, 0.1618, 0.7132, 0.1618, 0.6618, 0.1618, 0.6618, 0.1618, 0.7132, 0.3382, 0.6618, 0.3382, 0.7132, 0.3382, 0.7132, 0.3382, 0.6618, 0.3382, 0.6618, 0.3382, 0.7132, 0.3382, 0.7132, 0.3382, 0.6618, 0.1618, 0.6618, 0.3382, 0.6618, 0.3382, 0.6618, 0.3382, 0.7132, 0.1618, 0.7132, 0.3382, 0.7132, 0.3382, 0.6618, 0.1618, 0.6618, 0.3382, 0.6618, 0.3382, 0.6618, 0.3382, 0.7132, 0.3382, 0.7132, 0.3382, 0.6618, 0.3382, 0.7132, 0.1618, 0.7132, 0.1618, 0.7132, 0.3382, 0.7132, 0.6895, 0.7005, 0.8105, 0.7005, 0.875, 0.75, 0.625, 0.75, 0.6895, 0.6875, 0.8105, 0.6876, 0.8105, 0.7005, 0.6895, 0.7005, 0.8105, 0.7005, 0.8105, 0.6876, 0.8737, 0.626, 0.875, 0.625, 0.875, 0.75, 0.6263, 0.626, 0.6895, 0.6875, 0.6895, 0.7005, 0.625, 0.75, 0.625, 0.625, 0.8105, 0.7005, 0.6895, 0.7005, 0.6895, 0.7005, 0.8105, 0.7005, 0.6895, 0.7005, 0.6895, 0.6875, 0.6895, 0.6875, 0.6895, 0.7005, 0.8105, 0.6876, 0.8105, 0.7005, 0.8105, 0.7005, 0.8105, 0.6876, 0.4282, 0.8135, 0.4282, 0.9365, 0.375, 1.0, 0.375, 0.75, 0.4282, 0.9365, 0.4907, 1.0, 0.375, 1.0, 0.4907, 0.75, 0.4907, 0.625, 0.625, 0.625, 0.625, 0.75, 0.4907, 0.75, 0.4282, 0.8135, 0.375, 0.75, 0.4907, 0.125, 0.4907, 0.0, 0.625, 0.0, 0.625, 0.125, 0.4907, 0.75, 0.4545, 0.8448, 0.4282, 0.8135, 0.4907, 1.0, 0.4282, 0.9365, 0.4545, 0.9052])
me_cube_005.materials.append(mat_material_002)
me_cube_005.use_remesh_preserve_volume = False
me_cube_005.use_remesh_preserve_attributes = False
me_cube_005.use_mirror_vertex_groups = False
me_cube_005.update()
me_cube_010 = bpy.data.meshes.new('Cube.010')
me_cube_010.from_pydata([(0.114, -0.4946, 0.3527), (0.1444, -0.3469, -0.8404), (-0.114, -0.4946, 0.3527), (-0.1444, -0.3469, -0.8404), (-0.114, -0.4946, 0.1077), (-0.1444, -0.116, -0.8404), (0.114, -0.4946, 0.1077), (0.1444, -0.116, -2.0), (0.1444, -0.116, -0.8404), (-0.1444, -0.116, -2.0), (-0.1444, -0.3469, -2.0), (0.1444, -0.3469, -2.0), (-0.3795, -0.4946, -0.8404), (-0.05485, -0.0518, 0.5318), (0.05485, -0.0518, 0.5318), (0.3795, -0.4946, -0.8404), (-0.114, -1.497, 0.3201), (0.114, -1.497, 0.3201), (0.114, -1.494, 0.1085), (-0.114, -1.494, 0.1085), (-0.1884, -1.497, 0.3785), (0.1884, -1.497, 0.3785), (0.1884, -1.494, 0.05015), (-0.1884, -1.494, 0.05015), (-0.1884, -1.799, 0.375), (0.1884, -1.799, 0.375), (0.1884, -1.795, 0.04668), (-0.1884, -1.795, 0.04668), (-0.114, -0.9957, 0.3364), (0.114, -0.9957, 0.3364), (0.114, -0.9945, 0.1081), (-0.114, -0.9945, 0.1081), (0.114, -0.6422, 0.3479), (0.114, -0.6419, 0.1078), (-0.114, -0.6419, 0.1078), (-0.114, -0.6422, 0.3479), (0.114, -1.093, 0.3332), (-0.114, -1.093, 0.3332), (0.114, -0.9952, 0.1081), (0.114, -0.9949, 0.109), (0.114, -0.908, 0.3393), (-0.114, -0.9949, 0.109), (-0.114, -0.9945, 0.11), (-0.114, -0.908, 0.3393), (-0.114, -0.9952, 0.1081), (0.114, -0.9945, 0.11), (-0.114, -0.7015, 0.346), (0.114, -0.7015, 0.346), (-0.114, -0.577, 0.3501), (0.114, -0.577, 0.3501), (0.1444, -0.3469, -1.42), (0.1444, -0.116, -1.42), (-0.1444, -0.116, -1.42), (-0.1444, -0.3469, -1.42), (0.1444, -0.3469, -1.355), (0.1444, -0.116, -1.355), (0.1444, -0.3469, -1.483), (0.1444, -0.116, -1.483), (0.3795, -0.4946, 0.5318), (-0.3795, -0.4946, 0.5318), (0.05485, -0.0518, 0.7044), (-0.05485, -0.000594, 0.5318), (-0.05485, -0.0518, 0.7044), (-0.05485, -0.000594, 0.7044), (0.114, 0.4946, 0.3527), (0.1444, 0.3469, -0.8404), (-0.114, 0.4946, 0.3527), (-0.1444, 0.3469, -0.8404), (-0.3795, 0.0, -0.8404), (0.3795, 0.0, 0.5318), (-0.3795, 0.0, 0.5318), (0.3795, 0.0, -0.8404), (-0.114, 0.4946, 0.1077), (-0.1444, 0.116, -0.8404), (0.114, 0.4946, 0.1077), (0.1444, 0.116, -2.0), (0.1444, 0.116, -0.8404), (-0.1444, 0.116, -2.0), (-0.1444, 0.3469, -2.0), (0.1444, 0.3469, -2.0), (-0.3795, 0.4946, -0.8404), (-0.05485, 0.0518, 0.5318), (0.05485, 0.0518, 0.5318), (0.3795, 0.4946, -0.8404), (-0.114, 1.497, 0.3201), (0.114, 1.497, 0.3201), (0.114, 1.494, 0.1085), (-0.114, 1.494, 0.1085), (-0.1884, 1.497, 0.3785), (0.1884, 1.497, 0.3785), (0.1884, 1.494, 0.05015), (-0.1884, 1.494, 0.05015), (-0.1884, 1.799, 0.375), (0.1884, 1.799, 0.375), (0.1884, 1.795, 0.04668), (-0.1884, 1.795, 0.04668), (-0.114, 0.9957, 0.3364), (0.114, 0.9957, 0.3364), (0.114, 0.9945, 0.1081), (-0.114, 0.9945, 0.1081), (0.114, 0.6422, 0.3479), (0.114, 0.6419, 0.1078), (-0.114, 0.6419, 0.1078), (-0.114, 0.6422, 0.3479), (0.114, 1.093, 0.3332), (-0.114, 1.093, 0.3332), (0.114, 0.9952, 0.1081), (0.114, 0.9949, 0.109), (0.114, 0.908, 0.3393), (-0.114, 0.9949, 0.109), (-0.114, 0.9945, 0.11), (-0.114, 0.908, 0.3393), (-0.114, 0.9952, 0.1081), (0.114, 0.9945, 0.11), (-0.114, 0.7015, 0.346), (0.114, 0.7015, 0.346), (-0.114, 0.577, 0.3501), (0.114, 0.577, 0.3501), (0.1444, 0.3469, -1.42), (0.1444, 0.116, -1.42), (-0.1444, 0.116, -1.42), (-0.1444, 0.3469, -1.42), (0.1444, 0.3469, -1.355), (0.1444, 0.116, -1.355), (0.1444, 0.3469, -1.483), (0.1444, 0.116, -1.483), (0.3795, 0.4946, 0.5318), (-0.3795, 0.4946, 0.5318), (0.05485, 0.0518, 0.7044), (0.05485, 0.0, 0.5318), (-0.05485, 0.000594, 0.5318), (-0.05485, 0.0518, 0.7044), (0.05485, 0.0, 0.7044), (-0.05485, 0.000594, 0.7044)], [], [(129, 61, 63, 132), (51, 50, 56, 57), (71, 69, 58, 15), (12, 59, 70, 68), (5, 3, 12, 68), (3, 1, 15, 12), (1, 8, 71, 15), (8, 5, 68, 71), (9, 7, 11, 10), (53, 52, 9, 10), (50, 53, 56), (52, 57, 7, 9), (4, 2, 59, 12), (0, 6, 15, 58), (2, 0, 58, 59), (6, 4, 12, 15), (19, 18, 22, 23), (20, 23, 27, 24), (18, 17, 21, 22), (16, 19, 23, 20), (17, 16, 20, 21), (27, 26, 25, 24), (21, 20, 24, 25), (23, 22, 26, 27), (22, 21, 25, 26), (35, 32, 49, 48), (32, 33, 49), (33, 34, 4, 6), (34, 48, 2, 4), (19, 16, 37, 41, 44), (18, 19, 44, 38), (17, 18, 38, 39, 36), (16, 17, 36, 37), (31, 42, 43, 46, 34), (30, 31, 34, 33), (29, 45, 40), (28, 29, 40, 43), (31, 41, 42), (36, 39, 45, 29), (37, 36, 29, 28), (44, 41, 31), (43, 40, 47, 46), (43, 42, 28), (38, 44, 31, 30), (39, 38, 30), (42, 41, 37, 28), (40, 45, 30, 33, 47), (45, 39, 30), (47, 33, 32), (34, 46, 35), (46, 47, 32, 35), (49, 33, 6, 0), (48, 34, 35), (48, 49, 0, 2), (5, 8, 55, 52), (1, 3, 53, 54), (3, 5, 52, 53), (8, 1, 54, 55), (55, 54, 50, 51), (52, 55, 51), (54, 53, 50), (57, 52, 51), (57, 56, 11, 7), (56, 53, 10, 11), (14, 13, 59, 58), (132, 63, 62, 60), (129, 14, 58, 69), (13, 14, 60, 62), (14, 129, 132, 60), (61, 13, 62, 63), (13, 61, 70, 59), (129, 132, 133, 130), (119, 125, 124, 118), (71, 83, 126, 69), (80, 68, 70, 127), (73, 68, 80, 67), (67, 80, 83, 65), (65, 83, 71, 76), (76, 71, 68, 73), (77, 78, 79, 75), (121, 78, 77, 120), (118, 124, 121), (120, 77, 75, 125), (72, 80, 127, 66), (64, 126, 83, 74), (66, 127, 126, 64), (74, 83, 80, 72), (87, 91, 90, 86), (88, 92, 95, 91), (86, 90, 89, 85), (84, 88, 91, 87), (85, 89, 88, 84), (95, 92, 93, 94), (89, 93, 92, 88), (91, 95, 94, 90), (90, 94, 93, 89), (103, 116, 117, 100), (100, 117, 101), (101, 74, 72, 102), (102, 72, 66, 116), (87, 112, 109, 105, 84), (86, 106, 112, 87), (85, 104, 107, 106, 86), (84, 105, 104, 85), (99, 102, 114, 111, 110), (98, 101, 102, 99), (97, 108, 113), (96, 111, 108, 97), (99, 110, 109), (104, 97, 113, 107), (105, 96, 97, 104), (112, 99, 109), (111, 114, 115, 108), (111, 96, 110), (106, 98, 99, 112), (107, 98, 106), (110, 96, 105, 109), (108, 115, 101, 98, 113), (113, 98, 107), (115, 100, 101), (102, 103, 114), (114, 103, 100, 115), (117, 64, 74, 101), (116, 103, 102), (116, 66, 64, 117), (73, 120, 123, 76), (65, 122, 121, 67), (67, 121, 120, 73), (76, 123, 122, 65), (123, 119, 118, 122), (120, 119, 123), (122, 118, 121), (125, 119, 120), (125, 75, 79, 124), (124, 79, 78, 121), (82, 126, 127, 81), (132, 128, 131, 133), (129, 69, 126, 82), (81, 131, 128, 82), (82, 128, 132, 129), (130, 133, 131, 81), (81, 127, 70, 130)])
_uv = me_cube_010.uv_layers.new(name='UVMap')
_uv.uv.foreach_set('vector', [0.8018, 0.3608, 0.777, 0.3608, 0.777, 0.3214, 0.8018, 0.3214, 0.2641, 0.8053, 0.2117, 0.8053, 0.2117, 0.7909, 0.2641, 0.7909, 0.4036, 0.03131, 0.4036, 0.3444, 0.2915, 0.3444, 0.2915, 0.03131, 0.2467, 0.03131, 0.2467, 0.3444, 0.1345, 0.3444, 0.1345, 0.03131, 0.3424, 0.4846, 0.3424, 0.432, 0.3957, 0.3983, 0.3957, 0.5111, 0.3424, 0.432, 0.277, 0.432, 0.2237, 0.3983, 0.3957, 0.3983, 0.277, 0.432, 0.277, 0.4846, 0.2237, 0.5111, 0.2237, 0.3983, 0.277, 0.4846, 0.3424, 0.4846, 0.3957, 0.5111, 0.2237, 0.5111, 0.9755, 0.8928, 0.9755, 0.9587, 0.9232, 0.9587, 0.9232, 0.8928, 0.8913, 0.1587, 0.9436, 0.1587, 0.9436, 0.291, 0.8913, 0.291, 0.77, 0.5344, 0.7045, 0.5344, 0.77, 0.5201, 0.8167, 0.1587, 0.7512, 0.1444, 0.7512, 0.02646, 0.8167, 0.02646, 0.3656, 0.2476, 0.3656, 0.3035, 0.3054, 0.3444, 0.3054, 0.03131, 0.4173, 0.3035, 0.4173, 0.2476, 0.4774, 0.03131, 0.4774, 0.3444, 0.3656, 0.3035, 0.4173, 0.3035, 0.4774, 0.3444, 0.3054, 0.3444, 0.4173, 0.2476, 0.3656, 0.2476, 0.3054, 0.03131, 0.4774, 0.03131, 0.11, 0.777, 0.11, 0.829, 0.09676, 0.846, 0.09676, 0.76, 0.8428, 0.9554, 0.8428, 0.8805, 0.9111, 0.8805, 0.9111, 0.9554, 0.11, 0.829, 0.158, 0.829, 0.1712, 0.846, 0.09676, 0.846, 0.158, 0.777, 0.11, 0.777, 0.09676, 0.76, 0.1712, 0.76, 0.158, 0.829, 0.158, 0.777, 0.1712, 0.76, 0.1712, 0.846, 0.08187, 0.8632, 0.08187, 0.9491, 0.007443, 0.9491, 0.007443, 0.8632, 0.9248, 0.5734, 0.9248, 0.4875, 0.9932, 0.4875, 0.9932, 0.5734, 0.9932, 0.5906, 0.9932, 0.6766, 0.9248, 0.6766, 0.9248, 0.5906, 0.9111, 0.7906, 0.9111, 0.8655, 0.8428, 0.8655, 0.8428, 0.7906, 0.5559, 0.9116, 0.6076, 0.9116, 0.6076, 0.9265, 0.5559, 0.9265, 0.424, 0.9116, 0.4785, 0.9117, 0.4235, 0.9265, 0.7486, 0.9105, 0.8003, 0.9105, 0.8003, 0.9441, 0.7486, 0.9441, 0.2896, 0.9117, 0.3445, 0.9265, 0.3451, 0.9453, 0.2896, 0.9453, 0.2898, 0.7172, 0.3377, 0.7167, 0.3407, 0.8087, 0.2899, 0.8312, 0.2897, 0.8311, 0.7486, 0.716, 0.8003, 0.716, 0.8003, 0.8299, 0.7486, 0.8299, 0.4303, 0.7167, 0.4783, 0.7172, 0.4784, 0.8311, 0.4782, 0.8312, 0.4273, 0.8087, 0.5559, 0.7167, 0.6076, 0.7167, 0.6076, 0.8087, 0.5559, 0.8087, 0.2897, 0.8313, 0.2901, 0.8313, 0.3421, 0.851, 0.3436, 0.8981, 0.2896, 0.9117, 0.7486, 0.83, 0.8003, 0.83, 0.8003, 0.9105, 0.7486, 0.9105, 0.4266, 0.831, 0.4779, 0.8313, 0.426, 0.851, 0.5559, 0.831, 0.6076, 0.831, 0.6076, 0.851, 0.5559, 0.851, 0.2897, 0.8313, 0.2899, 0.8312, 0.2901, 0.8313, 0.4273, 0.8087, 0.4782, 0.8312, 0.4779, 0.8313, 0.4266, 0.831, 0.5559, 0.8087, 0.6076, 0.8087, 0.6076, 0.831, 0.5559, 0.831, 0.2897, 0.8311, 0.2899, 0.8312, 0.2897, 0.8313, 0.5559, 0.851, 0.6076, 0.851, 0.6076, 0.8981, 0.5559, 0.8981, 0.3421, 0.851, 0.2901, 0.8313, 0.3414, 0.831, 0.7486, 0.8299, 0.8003, 0.8299, 0.8003, 0.83, 0.7486, 0.83, 0.4782, 0.8312, 0.4784, 0.8311, 0.4784, 0.8313, 0.2901, 0.8313, 0.2899, 0.8312, 0.3407, 0.8087, 0.3414, 0.831, 0.426, 0.851, 0.4779, 0.8313, 0.4784, 0.8313, 0.4785, 0.9117, 0.4244, 0.8981, 0.4779, 0.8313, 0.4782, 0.8312, 0.4784, 0.8313, 0.4244, 0.8981, 0.4785, 0.9117, 0.424, 0.9116, 0.2896, 0.9117, 0.3436, 0.8981, 0.344, 0.9116, 0.5559, 0.8981, 0.6076, 0.8981, 0.6076, 0.9116, 0.5559, 0.9116, 0.4235, 0.9265, 0.4785, 0.9117, 0.4785, 0.9453, 0.4229, 0.9453, 0.3445, 0.9265, 0.2896, 0.9117, 0.344, 0.9116, 0.5559, 0.9265, 0.6076, 0.9265, 0.6076, 0.9453, 0.5559, 0.9453, 0.8167, 0.291, 0.7512, 0.291, 0.7512, 0.1736, 0.8167, 0.1587, 0.77, 0.6667, 0.7045, 0.6667, 0.7045, 0.5344, 0.77, 0.5493, 0.8913, 0.02646, 0.9436, 0.02646, 0.9436, 0.1587, 0.8913, 0.1587, 0.2641, 0.9375, 0.2117, 0.9375, 0.2117, 0.8201, 0.2641, 0.8201, 0.2641, 0.8201, 0.2117, 0.8201, 0.2117, 0.8053, 0.2641, 0.8053, 0.8167, 0.1587, 0.7512, 0.1736, 0.7512, 0.1587, 0.77, 0.5493, 0.7045, 0.5344, 0.77, 0.5344, 0.7512, 0.1444, 0.8167, 0.1587, 0.7512, 0.1587, 0.2641, 0.7909, 0.2117, 0.7909, 0.2117, 0.673, 0.2641, 0.673, 0.77, 0.5201, 0.7045, 0.5344, 0.7045, 0.4022, 0.77, 0.4022, 0.5037, 0.5229, 0.5286, 0.5229, 0.6022, 0.6239, 0.4301, 0.6239, 0.1798, 0.7789, 0.1799, 0.7539, 0.1916, 0.7539, 0.1916, 0.7789, 0.5037, 0.5111, 0.5037, 0.5229, 0.4301, 0.6239, 0.4301, 0.5111, 0.7078, 0.2365, 0.683, 0.2365, 0.683, 0.1971, 0.7078, 0.1971, 0.6828, 0.2916, 0.6946, 0.2916, 0.6946, 0.331, 0.6828, 0.331, 0.08537, 0.6413, 0.08537, 0.6529, 0.04599, 0.6529, 0.04599, 0.6413, 0.5286, 0.5229, 0.5286, 0.5112, 0.6022, 0.5111, 0.6022, 0.6239, 0.772, 0.3214, 0.772, 0.3608, 0.7471, 0.3608, 0.7471, 0.3214, 0.8604, 0.5344, 0.8604, 0.5201, 0.9127, 0.5201, 0.9127, 0.5344, 0.4036, 0.03131, 0.5158, 0.03131, 0.5158, 0.3444, 0.4036, 0.3444, 0.02242, 0.03131, 0.1345, 0.03131, 0.1345, 0.3444, 0.02242, 0.3444, 0.3424, 0.5376, 0.3957, 0.5111, 0.3957, 0.6239, 0.3424, 0.5903, 0.3424, 0.5903, 0.3957, 0.6239, 0.2237, 0.6239, 0.277, 0.5903, 0.277, 0.5903, 0.2237, 0.6239, 0.2237, 0.5111, 0.277, 0.5376, 0.277, 0.5376, 0.2237, 0.5111, 0.3957, 0.5111, 0.3424, 0.5376, 0.1394, 0.7434, 0.08703, 0.7434, 0.08703, 0.6775, 0.1394, 0.6775, 0.8808, 0.1587, 0.8808, 0.291, 0.8285, 0.291, 0.8285, 0.1587, 0.7831, 0.5344, 0.7831, 0.5201, 0.8486, 0.5344, 0.6914, 0.5344, 0.6914, 0.6667, 0.626, 0.6667, 0.626, 0.5488, 0.1291, 0.2483, 0.1893, 0.03201, 0.1893, 0.3451, 0.1291, 0.3042, 0.07739, 0.3042, 0.01721, 0.3451, 0.01721, 0.03201, 0.07739, 0.2483, 0.1291, 0.3042, 0.1893, 0.3451, 0.01721, 0.3451, 0.07739, 0.3042, 0.07739, 0.2483, 0.01721, 0.03201, 0.1893, 0.03201, 0.1291, 0.2483, 0.02068, 0.829, 0.007443, 0.846, 0.007443, 0.76, 0.02067, 0.777, 0.9111, 0.7756, 0.8428, 0.7756, 0.8428, 0.7007, 0.9111, 0.7007, 0.02067, 0.777, 0.007443, 0.76, 0.08188, 0.76, 0.06864, 0.777, 0.06864, 0.829, 0.08188, 0.846, 0.007443, 0.846, 0.02068, 0.829, 0.06864, 0.777, 0.08188, 0.76, 0.08188, 0.846, 0.06864, 0.829, 0.1712, 0.9491, 0.09676, 0.9491, 0.09676, 0.8632, 0.1712, 0.8632, 0.9932, 0.4703, 0.9248, 0.4703, 0.9248, 0.3843, 0.9932, 0.3843, 0.9248, 0.7018, 0.9932, 0.7018, 0.9932, 0.7877, 0.9248, 0.7877, 0.9248, 0.8038, 0.9932, 0.8038, 0.9932, 0.8787, 0.9248, 0.8787, 0.6763, 0.911, 0.6763, 0.9259, 0.6246, 0.9259, 0.6246, 0.911, 0.5441, 0.9116, 0.5445, 0.9265, 0.4896, 0.9117, 0.7383, 0.9105, 0.7383, 0.9441, 0.6866, 0.9441, 0.6866, 0.9105, 0.4118, 0.9117, 0.4118, 0.9453, 0.3562, 0.9453, 0.3569, 0.9265, 0.4116, 0.7172, 0.4117, 0.8311, 0.4115, 0.8312, 0.3607, 0.8087, 0.3636, 0.7167, 0.7383, 0.716, 0.7383, 0.8299, 0.6866, 0.8299, 0.6866, 0.716, 0.5378, 0.7167, 0.5407, 0.8087, 0.4899, 0.8312, 0.4897, 0.8311, 0.4898, 0.7172, 0.6763, 0.716, 0.6763, 0.8081, 0.6246, 0.8081, 0.6246, 0.716, 0.4117, 0.8313, 0.4118, 0.9117, 0.3578, 0.8981, 0.3593, 0.851, 0.4113, 0.8313, 0.7383, 0.83, 0.7383, 0.9105, 0.6866, 0.9105, 0.6866, 0.83, 0.5415, 0.831, 0.5421, 0.851, 0.4901, 0.8313, 0.6763, 0.8304, 0.6763, 0.8504, 0.6246, 0.8504, 0.6246, 0.8304, 0.4117, 0.8313, 0.4113, 0.8313, 0.4115, 0.8312, 0.5407, 0.8087, 0.5415, 0.831, 0.4901, 0.8313, 0.4899, 0.8312, 0.6763, 0.8081, 0.6763, 0.8304, 0.6246, 0.8304, 0.6246, 0.8081, 0.4117, 0.8311, 0.4117, 0.8313, 0.4115, 0.8312, 0.6763, 0.8504, 0.6763, 0.8975, 0.6246, 0.8975, 0.6246, 0.8504, 0.3593, 0.851, 0.3599, 0.831, 0.4113, 0.8313, 0.7383, 0.8299, 0.7383, 0.83, 0.6866, 0.83, 0.6866, 0.8299, 0.4899, 0.8312, 0.4897, 0.8313, 0.4897, 0.8311, 0.4113, 0.8313, 0.3599, 0.831, 0.3607, 0.8087, 0.4115, 0.8312, 0.5421, 0.851, 0.5436, 0.8981, 0.4896, 0.9117, 0.4897, 0.8313, 0.4901, 0.8313, 0.4901, 0.8313, 0.4897, 0.8313, 0.4899, 0.8312, 0.5436, 0.8981, 0.5441, 0.9116, 0.4896, 0.9117, 0.4118, 0.9117, 0.3573, 0.9116, 0.3578, 0.8981, 0.6763, 0.8975, 0.6763, 0.911, 0.6246, 0.911, 0.6246, 0.8975, 0.5445, 0.9265, 0.5452, 0.9453, 0.4896, 0.9453, 0.4896, 0.9117, 0.3569, 0.9265, 0.3573, 0.9116, 0.4118, 0.9117, 0.6763, 0.9259, 0.6763, 0.9447, 0.6246, 0.9447, 0.6246, 0.9259, 0.6914, 0.4022, 0.6914, 0.5344, 0.626, 0.5196, 0.626, 0.4022, 0.7831, 0.6667, 0.7831, 0.5493, 0.8486, 0.5344, 0.8486, 0.6667, 0.8808, 0.02646, 0.8808, 0.1587, 0.8285, 0.1587, 0.8285, 0.02646, 0.8604, 0.6667, 0.8604, 0.5493, 0.9127, 0.5493, 0.9127, 0.6667, 0.8604, 0.5493, 0.8604, 0.5344, 0.9127, 0.5344, 0.9127, 0.5493, 0.6914, 0.5344, 0.626, 0.5344, 0.626, 0.5196, 0.7831, 0.5493, 0.7831, 0.5344, 0.8486, 0.5344, 0.626, 0.5488, 0.626, 0.5344, 0.6914, 0.5344, 0.8604, 0.5201, 0.8604, 0.4022, 0.9127, 0.4022, 0.9127, 0.5201, 0.7831, 0.5201, 0.7831, 0.4022, 0.8486, 0.4022, 0.8486, 0.5344, 0.5037, 0.4993, 0.4301, 0.3983, 0.6022, 0.3983, 0.5286, 0.4993, 0.1391, 0.6529, 0.1391, 0.6411, 0.1641, 0.6411, 0.1641, 0.6527, 0.5037, 0.5111, 0.4301, 0.5111, 0.4301, 0.3983, 0.5037, 0.4993, 0.683, 0.2837, 0.683, 0.2444, 0.7078, 0.2444, 0.7078, 0.2837, 0.7063, 0.2916, 0.7063, 0.331, 0.6946, 0.331, 0.6946, 0.2916, 0.1326, 0.6529, 0.09325, 0.6529, 0.09325, 0.6413, 0.1326, 0.6413, 0.5286, 0.4993, 0.6022, 0.3983, 0.6022, 0.5111, 0.5286, 0.511])
me_cube_010.materials.append(mat_material_004)
me_cube_010.use_remesh_preserve_volume = False
me_cube_010.use_remesh_preserve_attributes = False
me_cube_010.use_mirror_vertex_groups = False
me_cube_010.update()
me_cube_009 = bpy.data.meshes.new('Cube.009')
me_cube_009.from_pydata([(0.09564, -0.5567, 0.5467), (0.1261, -0.3469, -0.8709), (-0.1323, -0.5567, 0.5467), (-0.1628, -0.3469, -0.8709), (-0.1323, -0.5567, 0.3016), (-0.1628, -0.116, -0.8709), (0.09564, -0.5567, 0.3016), (0.1261, -0.116, -1.806), (0.1261, -0.116, -0.8709), (-0.1628, -0.116, -1.806), (-0.1628, -0.3469, -1.806), (0.1261, -0.3469, -1.806), (-0.3978, -0.5286, -0.8709), (-0.0732, -0.0518, 0.7257), (0.0365, -0.0518, 0.7257), (0.583, -0.5286, -0.8709), (-0.1323, -1.661, 0.5141), (0.09564, -1.661, 0.5141), (0.09564, -1.658, 0.3025), (-0.1323, -1.658, 0.3025), (-0.2068, -1.662, 0.5724), (0.1701, -1.662, 0.5724), (0.1701, -1.658, 0.2441), (-0.2068, -1.658, 0.2441), (-0.2068, -1.963, 0.569), (0.1701, -1.963, 0.569), (0.1701, -1.959, 0.2406), (-0.2068, -1.959, 0.2406), (-0.1323, -1.16, 0.5304), (0.09564, -1.16, 0.5304), (0.09564, -1.159, 0.302), (-0.1323, -1.159, 0.302), (0.09564, -0.8064, 0.5419), (0.09564, -0.806, 0.3017), (-0.1323, -0.806, 0.3017), (-0.1323, -0.8064, 0.5419), (0.09564, -1.258, 0.5272), (-0.1323, -1.258, 0.5272), (0.09564, -1.159, 0.302), (0.09564, -1.159, 0.3029), (0.09564, -1.072, 0.5332), (-0.1323, -1.159, 0.3029), (-0.1323, -1.159, 0.304), (-0.1323, -1.072, 0.5332), (-0.1323, -1.159, 0.302), (0.09564, -1.159, 0.304), (-0.1323, -0.8656, 0.54), (0.09564, -0.8656, 0.54), (-0.1323, -0.7411, 0.544), (0.09564, -0.7411, 0.544), (0.1261, -0.3469, -1.316), (0.1261, -0.116, -1.316), (-0.1628, -0.116, -1.316), (-0.1628, -0.3469, -1.316), (0.1261, -0.3469, -1.251), (0.1261, -0.116, -1.251), (0.1261, -0.3469, -1.379), (0.1261, -0.116, -1.379), (0.3611, -0.4946, 0.7257), (-0.3978, -0.4946, 0.7257), (0.0365, -0.0518, 0.8983), (-0.0732, -0.000594, 0.7257), (-0.0732, -0.0518, 0.8983), (-0.0732, -0.000594, 0.8983), (-0.3978, -0.6226, -0.01146), (0.6716, -0.6226, -0.01146), (-0.22, -0.6226, -0.01146), (0.1833, -0.6226, -0.01146), (0.09564, 0.5567, 0.5467), (0.1261, 0.3469, -0.8709), (-0.1323, 0.5567, 0.5467), (-0.1628, 0.3469, -0.8709), (-0.3978, 9.106e-09, -0.8709), (0.3611, 9.106e-09, 0.7257), (-0.3978, 9.106e-09, 0.7257), (0.583, 9.106e-09, -0.8709), (-0.1323, 0.5567, 0.3016), (-0.1628, 0.116, -0.8709), (0.09564, 0.5567, 0.3016), (0.1261, 0.116, -1.806), (0.1261, 0.116, -0.8709), (-0.1628, 0.116, -1.806), (-0.1628, 0.3469, -1.806), (0.1261, 0.3469, -1.806), (-0.3978, 0.5286, -0.8709), (-0.0732, 0.0518, 0.7257), (0.0365, 0.0518, 0.7257), (0.583, 0.5286, -0.8709), (-0.1323, 1.661, 0.5141), (0.09564, 1.661, 0.5141), (0.09564, 1.658, 0.3025), (-0.1323, 1.658, 0.3025), (-0.2068, 1.662, 0.5724), (0.1701, 1.662, 0.5724), (0.1701, 1.658, 0.2441), (-0.2068, 1.658, 0.2441), (-0.2068, 1.963, 0.569), (0.1701, 1.963, 0.569), (0.1701, 1.959, 0.2406), (-0.2068, 1.959, 0.2406), (-0.1323, 1.16, 0.5304), (0.09564, 1.16, 0.5304), (0.09564, 1.159, 0.302), (-0.1323, 1.159, 0.302), (0.09564, 0.8064, 0.5419), (0.09564, 0.806, 0.3017), (-0.1323, 0.806, 0.3017), (-0.1323, 0.8064, 0.5419), (0.09564, 1.258, 0.5272), (-0.1323, 1.258, 0.5272), (0.09564, 1.159, 0.302), (0.09564, 1.159, 0.3029), (0.09564, 1.072, 0.5332), (-0.1323, 1.159, 0.3029), (-0.1323, 1.159, 0.304), (-0.1323, 1.072, 0.5332), (-0.1323, 1.159, 0.302), (0.09564, 1.159, 0.304), (-0.1323, 0.8656, 0.54), (0.09564, 0.8656, 0.54), (-0.1323, 0.7411, 0.544), (0.09564, 0.7411, 0.544), (0.1261, 0.3469, -1.316), (0.1261, 0.116, -1.316), (-0.1628, 0.116, -1.316), (-0.1628, 0.3469, -1.316), (0.1261, 0.3469, -1.251), (0.1261, 0.116, -1.251), (0.1261, 0.3469, -1.379), (0.1261, 0.116, -1.379), (0.3611, 0.4946, 0.7257), (-0.3978, 0.4946, 0.7257), (0.0365, 0.0518, 0.8983), (0.0365, 9.106e-09, 0.7257), (-0.0732, 0.000594, 0.7257), (-0.0732, 0.0518, 0.8983), (0.0365, 9.106e-09, 0.8983), (-0.0732, 0.000594, 0.8983), (-0.3978, 0.6226, -0.01146), (-0.3978, 9.106e-09, -0.01146), (0.6716, 0.6226, -0.01146), (-0.22, 0.6226, -0.01146), (0.6716, 9.106e-09, -0.01146), (0.1833, 0.6226, -0.01146)], [], [(133, 61, 63, 136), (51, 50, 56, 57), (75, 142, 65, 15), (12, 64, 139, 72), (5, 3, 12, 72), (3, 1, 15, 12), (1, 8, 75, 15), (8, 5, 72, 75), (9, 7, 11, 10), (53, 52, 9, 10), (50, 53, 56), (52, 57, 7, 9), (4, 2, 59, 64), (0, 6, 65, 58), (2, 0, 58, 59), (6, 4, 66, 67), (19, 18, 22, 23), (20, 23, 27, 24), (18, 17, 21, 22), (16, 19, 23, 20), (17, 16, 20, 21), (27, 26, 25, 24), (21, 20, 24, 25), (23, 22, 26, 27), (22, 21, 25, 26), (35, 32, 49, 48), (32, 33, 49), (33, 34, 4, 6), (34, 48, 2, 4), (19, 16, 37, 41, 44), (18, 19, 44, 38), (17, 18, 38, 39, 36), (16, 17, 36, 37), (31, 42, 43, 46, 34), (30, 31, 34, 33), (29, 45, 40), (28, 29, 40, 43), (31, 41, 42), (36, 39, 45, 29), (37, 36, 29, 28), (44, 41, 31), (43, 40, 47, 46), (43, 42, 28), (38, 44, 31, 30), (39, 38, 30), (42, 41, 37, 28), (40, 45, 30, 33, 47), (45, 39, 30), (47, 33, 32), (34, 46, 35), (46, 47, 32, 35), (49, 33, 6, 0), (48, 34, 35), (48, 49, 0, 2), (5, 8, 55, 52), (1, 3, 53, 54), (3, 5, 52, 53), (8, 1, 54, 55), (55, 54, 50, 51), (52, 55, 51), (54, 53, 50), (57, 52, 51), (57, 56, 11, 7), (56, 53, 10, 11), (14, 13, 59, 58), (136, 63, 62, 60), (133, 14, 58, 73), (13, 14, 60, 62), (14, 133, 136, 60), (61, 13, 62, 63), (67, 66, 12, 15), (66, 64, 12), (65, 142, 73, 58), (65, 67, 15), (139, 64, 59, 74), (65, 6, 67), (64, 66, 4), (13, 61, 74, 59), (133, 136, 137, 134), (123, 129, 128, 122), (75, 87, 140, 142), (84, 72, 139, 138), (77, 72, 84, 71), (71, 84, 87, 69), (69, 87, 75, 80), (80, 75, 72, 77), (81, 82, 83, 79), (125, 82, 81, 124), (122, 128, 125), (124, 81, 79, 129), (76, 138, 131, 70), (68, 130, 140, 78), (70, 131, 130, 68), (78, 143, 141, 76), (91, 95, 94, 90), (92, 96, 99, 95), (90, 94, 93, 89), (88, 92, 95, 91), (89, 93, 92, 88), (99, 96, 97, 98), (93, 97, 96, 92), (95, 99, 98, 94), (94, 98, 97, 93), (107, 120, 121, 104), (104, 121, 105), (105, 78, 76, 106), (106, 76, 70, 120), (91, 116, 113, 109, 88), (90, 110, 116, 91), (89, 108, 111, 110, 90), (88, 109, 108, 89), (103, 106, 118, 115, 114), (102, 105, 106, 103), (101, 112, 117), (100, 115, 112, 101), (103, 114, 113), (108, 101, 117, 111), (109, 100, 101, 108), (116, 103, 113), (115, 118, 119, 112), (115, 100, 114), (110, 102, 103, 116), (111, 102, 110), (114, 100, 109, 113), (112, 119, 105, 102, 117), (117, 102, 111), (119, 104, 105), (106, 107, 118), (118, 107, 104, 119), (121, 68, 78, 105), (120, 107, 106), (120, 70, 68, 121), (77, 124, 127, 80), (69, 126, 125, 71), (71, 125, 124, 77), (80, 127, 126, 69), (127, 123, 122, 126), (124, 123, 127), (126, 122, 125), (129, 123, 124), (129, 79, 83, 128), (128, 83, 82, 125), (86, 130, 131, 85), (136, 132, 135, 137), (133, 73, 130, 86), (85, 135, 132, 86), (86, 132, 136, 133), (134, 137, 135, 85), (143, 87, 84, 141), (141, 84, 138), (140, 130, 73, 142), (140, 87, 143), (139, 74, 131, 138), (140, 143, 78), (138, 76, 141), (85, 131, 74, 134)])
_uv = me_cube_009.uv_layers.new(name='UVMap')
_uv.uv.foreach_set('vector', [0.2884, 0.4677, 0.2658, 0.4677, 0.2658, 0.4328, 0.2884, 0.4328, 0.4824, 0.8822, 0.5298, 0.8822, 0.5298, 0.8949, 0.4824, 0.8949, 0.1534, 0.0323, 0.1534, 0.2054, 0.02557, 0.2054, 0.04488, 0.0323, 0.5689, 0.03223, 0.5882, 0.2057, 0.4603, 0.2057, 0.4603, 0.03223, 0.6389, 0.5382, 0.6389, 0.5848, 0.5906, 0.6215, 0.5906, 0.5148, 0.6389, 0.5848, 0.6982, 0.5848, 0.7921, 0.6215, 0.5906, 0.6215, 0.6982, 0.5848, 0.6982, 0.5382, 0.7921, 0.5148, 0.7921, 0.6215, 0.6982, 0.5382, 0.6389, 0.5382, 0.5906, 0.5148, 0.7921, 0.5148, 0.2881, 0.8501, 0.2881, 0.9084, 0.2407, 0.9084, 0.2407, 0.8501, 0.3116, 0.8822, 0.3591, 0.8822, 0.3591, 0.9811, 0.3116, 0.9811, 0.708, 0.7515, 0.7673, 0.7515, 0.708, 0.7641, 0.9379, 0.5044, 0.8786, 0.4917, 0.8786, 0.4056, 0.9379, 0.4056, 0.494, 0.505, 0.494, 0.4555, 0.5485, 0.419, 0.5485, 0.5686, 0.4472, 0.4555, 0.4472, 0.505, 0.3289, 0.5686, 0.3926, 0.419, 0.494, 0.4555, 0.4472, 0.4555, 0.3926, 0.419, 0.5485, 0.419, 0.4472, 0.505, 0.494, 0.505, 0.512, 0.5686, 0.4291, 0.5686, 0.7568, 0.3082, 0.7568, 0.2622, 0.7688, 0.2472, 0.7688, 0.3233, 0.06813, 0.8722, 0.06813, 0.9385, 0.006194, 0.9385, 0.006194, 0.8722, 0.7568, 0.2622, 0.7134, 0.2622, 0.7014, 0.2472, 0.7688, 0.2472, 0.7134, 0.3082, 0.7568, 0.3082, 0.7688, 0.3233, 0.7014, 0.3233, 0.7134, 0.2622, 0.7134, 0.3082, 0.7014, 0.3233, 0.7014, 0.2472, 0.006735, 0.858, 0.006735, 0.7819, 0.07409, 0.7819, 0.07409, 0.858, 0.1678, 0.858, 0.1678, 0.7819, 0.2298, 0.7819, 0.2298, 0.858, 0.9433, 0.2751, 0.9433, 0.3511, 0.8813, 0.3511, 0.8813, 0.2751, 0.7114, 0.942, 0.7114, 0.8758, 0.7733, 0.8758, 0.7733, 0.942, 0.9263, 0.1948, 0.9731, 0.1948, 0.9731, 0.208, 0.9263, 0.208, 0.5765, 0.8376, 0.6258, 0.8377, 0.5761, 0.8508, 0.9953, 0.4593, 0.9485, 0.4593, 0.9485, 0.409, 0.9953, 0.409, 0.8059, 0.1949, 0.8556, 0.208, 0.8562, 0.2452, 0.8059, 0.2452, 0.806, 0.02278, 0.8495, 0.02229, 0.8522, 0.1037, 0.8061, 0.1236, 0.806, 0.1235, 0.9953, 0.6314, 0.9485, 0.6314, 0.9485, 0.5306, 0.9953, 0.5306, 0.5822, 0.6651, 0.6257, 0.6656, 0.6258, 0.7663, 0.6256, 0.7664, 0.5795, 0.7465, 0.9263, 0.02229, 0.9731, 0.02229, 0.9731, 0.1037, 0.9263, 0.1037, 0.8059, 0.1237, 0.8063, 0.1237, 0.8534, 0.1411, 0.8548, 0.1828, 0.8059, 0.1949, 0.9953, 0.5305, 0.9485, 0.5305, 0.9485, 0.4593, 0.9953, 0.4593, 0.5789, 0.7662, 0.6254, 0.7665, 0.5783, 0.7839, 0.9263, 0.1234, 0.9731, 0.1234, 0.9731, 0.1411, 0.9263, 0.1411, 0.8059, 0.1237, 0.8061, 0.1236, 0.8063, 0.1237, 0.5795, 0.7465, 0.6256, 0.7664, 0.6254, 0.7665, 0.5789, 0.7662, 0.9263, 0.1037, 0.9731, 0.1037, 0.9731, 0.1234, 0.9263, 0.1234, 0.806, 0.1235, 0.8061, 0.1236, 0.8059, 0.1237, 0.9263, 0.1411, 0.9731, 0.1411, 0.9731, 0.1828, 0.9263, 0.1828, 0.8534, 0.1411, 0.8063, 0.1237, 0.8528, 0.1234, 0.9953, 0.5306, 0.9485, 0.5306, 0.9485, 0.5305, 0.9953, 0.5305, 0.6256, 0.7664, 0.6258, 0.7663, 0.6258, 0.7665, 0.8063, 0.1237, 0.8061, 0.1236, 0.8522, 0.1037, 0.8528, 0.1234, 0.5783, 0.7839, 0.6254, 0.7665, 0.6258, 0.7665, 0.6258, 0.8377, 0.5769, 0.8256, 0.6254, 0.7665, 0.6256, 0.7664, 0.6258, 0.7665, 0.5769, 0.8256, 0.6258, 0.8377, 0.5765, 0.8376, 0.8059, 0.1949, 0.8548, 0.1828, 0.8552, 0.1948, 0.9263, 0.1828, 0.9731, 0.1828, 0.9731, 0.1948, 0.9263, 0.1948, 0.5761, 0.8508, 0.6258, 0.8377, 0.6258, 0.888, 0.5755, 0.888, 0.8556, 0.208, 0.8059, 0.1949, 0.8552, 0.1948, 0.9263, 0.208, 0.9731, 0.208, 0.9731, 0.2452, 0.9263, 0.2452, 0.9379, 0.5942, 0.8786, 0.5942, 0.8786, 0.5176, 0.9379, 0.5044, 0.708, 0.6617, 0.7673, 0.6617, 0.7673, 0.7515, 0.708, 0.7383, 0.3116, 0.7924, 0.3591, 0.7924, 0.3591, 0.8822, 0.3116, 0.8822, 0.4824, 0.7924, 0.5298, 0.7924, 0.5298, 0.8691, 0.4824, 0.8691, 0.4824, 0.8691, 0.5298, 0.8691, 0.5298, 0.8822, 0.4824, 0.8822, 0.9379, 0.5044, 0.8786, 0.5176, 0.8786, 0.5044, 0.708, 0.7383, 0.7673, 0.7515, 0.708, 0.7515, 0.8786, 0.4917, 0.9379, 0.5044, 0.8786, 0.5044, 0.4824, 0.8949, 0.5298, 0.8949, 0.5298, 0.9811, 0.4824, 0.9811, 0.708, 0.7641, 0.7673, 0.7515, 0.7673, 0.8503, 0.708, 0.8503, 0.696, 0.1303, 0.7186, 0.1303, 0.7852, 0.2196, 0.6294, 0.2196, 0.2917, 0.5221, 0.2918, 0.5, 0.3023, 0.5, 0.3023, 0.5221, 0.696, 0.1198, 0.696, 0.1303, 0.6294, 0.2196, 0.6294, 0.1198, 0.2884, 0.5094, 0.2658, 0.5094, 0.2658, 0.4746, 0.2884, 0.4746, 0.2657, 0.5582, 0.2764, 0.5582, 0.2764, 0.593, 0.2657, 0.593, 0.3022, 0.4259, 0.2917, 0.4259, 0.2917, 0.3911, 0.3022, 0.3911, 0.4291, 0.5686, 0.512, 0.5686, 0.5485, 0.7413, 0.3471, 0.7413, 0.512, 0.5686, 0.5485, 0.5686, 0.5485, 0.7413, 0.02557, 0.2054, 0.1534, 0.2054, 0.1534, 0.3553, 0.05187, 0.3553, 0.3289, 0.5686, 0.4291, 0.5686, 0.3471, 0.7413, 0.4603, 0.2057, 0.5882, 0.2057, 0.5619, 0.3545, 0.4603, 0.3545, 0.3289, 0.5686, 0.4472, 0.505, 0.4291, 0.5686, 0.5485, 0.5686, 0.512, 0.5686, 0.494, 0.505, 0.7186, 0.1303, 0.7186, 0.1199, 0.7852, 0.1198, 0.7852, 0.2196, 0.2884, 0.3911, 0.2884, 0.4259, 0.2658, 0.4259, 0.2658, 0.3911, 0.4255, 0.8912, 0.4255, 0.8785, 0.4729, 0.8785, 0.4729, 0.8912, 0.1534, 0.0323, 0.262, 0.0323, 0.2813, 0.2054, 0.1534, 0.2054, 0.3518, 0.03223, 0.4603, 0.03223, 0.4603, 0.2057, 0.3325, 0.2057, 0.6389, 0.4914, 0.5906, 0.5148, 0.5906, 0.4081, 0.6389, 0.4447, 0.6389, 0.4447, 0.5906, 0.4081, 0.7921, 0.4081, 0.6982, 0.4447, 0.6982, 0.4447, 0.7921, 0.4081, 0.7921, 0.5148, 0.6982, 0.4914, 0.6982, 0.4914, 0.7921, 0.5148, 0.5906, 0.5148, 0.6389, 0.4914, 0.2881, 0.8385, 0.2407, 0.8385, 0.2407, 0.7802, 0.2881, 0.7802, 0.416, 0.8822, 0.416, 0.9811, 0.3685, 0.9811, 0.3685, 0.8822, 0.8182, 0.7719, 0.8182, 0.7592, 0.8775, 0.7719, 0.6961, 0.7515, 0.6961, 0.8503, 0.6368, 0.8503, 0.6368, 0.7641, 0.1871, 0.6561, 0.2416, 0.5924, 0.2416, 0.7421, 0.1871, 0.7055, 0.1403, 0.7055, 0.08575, 0.7421, 0.02197, 0.5924, 0.1403, 0.6561, 0.1871, 0.7055, 0.2416, 0.7421, 0.08575, 0.7421, 0.1403, 0.7055, 0.1403, 0.6561, 0.1223, 0.5924, 0.2051, 0.5924, 0.1871, 0.6561, 0.6325, 0.3082, 0.6205, 0.3233, 0.6205, 0.2472, 0.6325, 0.2622, 0.08052, 0.8722, 0.1425, 0.8722, 0.1425, 0.9385, 0.08052, 0.9385, 0.6325, 0.2622, 0.6205, 0.2472, 0.6879, 0.2472, 0.6759, 0.2622, 0.6759, 0.3082, 0.6879, 0.3233, 0.6205, 0.3233, 0.6325, 0.3082, 0.6759, 0.2622, 0.6879, 0.2472, 0.6879, 0.3233, 0.6759, 0.3082, 0.08756, 0.7819, 0.1549, 0.7819, 0.1549, 0.858, 0.08756, 0.858, 0.869, 0.3511, 0.807, 0.3511, 0.807, 0.2751, 0.869, 0.2751, 0.1678, 0.8732, 0.2298, 0.8732, 0.2298, 0.9493, 0.1678, 0.9493, 0.6371, 0.8758, 0.699, 0.8758, 0.699, 0.942, 0.6371, 0.942, 0.9349, 0.849, 0.9349, 0.8621, 0.8881, 0.8621, 0.8881, 0.849, 0.9156, 0.1948, 0.916, 0.208, 0.8663, 0.1949, 0.9911, 0.8485, 0.9911, 0.8988, 0.9443, 0.8988, 0.9443, 0.8485, 0.8676, 0.5816, 0.8676, 0.6319, 0.8173, 0.6319, 0.8178, 0.5947, 0.8674, 0.4095, 0.8675, 0.5103, 0.8673, 0.5103, 0.8213, 0.4904, 0.824, 0.409, 0.9911, 0.6764, 0.9911, 0.7772, 0.9443, 0.7772, 0.9443, 0.6764, 0.9099, 0.02229, 0.9126, 0.1037, 0.8665, 0.1236, 0.8663, 0.1235, 0.8664, 0.02278, 0.9349, 0.6765, 0.9349, 0.7579, 0.8881, 0.7579, 0.8881, 0.6765, 0.8675, 0.5104, 0.8676, 0.5816, 0.8186, 0.5695, 0.82, 0.5279, 0.8671, 0.5104, 0.9911, 0.7773, 0.9911, 0.8485, 0.9443, 0.8485, 0.9443, 0.7773, 0.9132, 0.1234, 0.9138, 0.1411, 0.8667, 0.1237, 0.9349, 0.7776, 0.9349, 0.7953, 0.8881, 0.7953, 0.8881, 0.7776, 0.8675, 0.5104, 0.8671, 0.5104, 0.8673, 0.5103, 0.9126, 0.1037, 0.9132, 0.1234, 0.8667, 0.1237, 0.8665, 0.1236, 0.9349, 0.7579, 0.9349, 0.7776, 0.8881, 0.7776, 0.8881, 0.7579, 0.8675, 0.5103, 0.8675, 0.5104, 0.8673, 0.5103, 0.9349, 0.7953, 0.9349, 0.837, 0.8881, 0.837, 0.8881, 0.7953, 0.82, 0.5279, 0.8206, 0.5102, 0.8671, 0.5104, 0.9911, 0.7772, 0.9911, 0.7773, 0.9443, 0.7773, 0.9443, 0.7772, 0.8665, 0.1236, 0.8663, 0.1237, 0.8663, 0.1235, 0.8671, 0.5104, 0.8206, 0.5102, 0.8213, 0.4904, 0.8673, 0.5103, 0.9138, 0.1411, 0.9152, 0.1828, 0.8663, 0.1949, 0.8663, 0.1237, 0.8667, 0.1237, 0.8667, 0.1237, 0.8663, 0.1237, 0.8665, 0.1236, 0.9152, 0.1828, 0.9156, 0.1948, 0.8663, 0.1949, 0.8676, 0.5816, 0.8182, 0.5815, 0.8186, 0.5695, 0.9349, 0.837, 0.9349, 0.849, 0.8881, 0.849, 0.8881, 0.837, 0.916, 0.208, 0.9166, 0.2452, 0.8663, 0.2452, 0.8663, 0.1949, 0.8178, 0.5947, 0.8182, 0.5815, 0.8676, 0.5816, 0.9349, 0.8621, 0.9349, 0.8994, 0.8881, 0.8994, 0.8881, 0.8621, 0.6961, 0.6617, 0.6961, 0.7515, 0.6368, 0.7383, 0.6368, 0.6617, 0.8182, 0.8617, 0.8182, 0.785, 0.8775, 0.7719, 0.8775, 0.8617, 0.416, 0.7924, 0.416, 0.8822, 0.3685, 0.8822, 0.3685, 0.7924, 0.4255, 0.9811, 0.4255, 0.9044, 0.4729, 0.9044, 0.4729, 0.9811, 0.4255, 0.9044, 0.4255, 0.8912, 0.4729, 0.8912, 0.4729, 0.9044, 0.6961, 0.7515, 0.6368, 0.7515, 0.6368, 0.7383, 0.8182, 0.785, 0.8182, 0.7719, 0.8775, 0.7719, 0.6368, 0.7641, 0.6368, 0.7515, 0.6961, 0.7515, 0.4255, 0.8785, 0.4255, 0.7924, 0.4729, 0.7924, 0.4729, 0.8785, 0.8182, 0.7592, 0.8182, 0.6731, 0.8775, 0.6731, 0.8775, 0.7719, 0.696, 0.1093, 0.6294, 0.01997, 0.7852, 0.01997, 0.7186, 0.1093, 0.3023, 0.4955, 0.2917, 0.4955, 0.2917, 0.4734, 0.3022, 0.4734, 0.696, 0.1198, 0.6294, 0.1198, 0.6294, 0.01997, 0.696, 0.1093, 0.2884, 0.5164, 0.2884, 0.5512, 0.2658, 0.5512, 0.2658, 0.5164, 0.287, 0.5582, 0.287, 0.593, 0.2764, 0.593, 0.2764, 0.5582, 0.2917, 0.4677, 0.2917, 0.4329, 0.3022, 0.4329, 0.3022, 0.4677, 0.1223, 0.5924, 0.04017, 0.4198, 0.2416, 0.4198, 0.2051, 0.5924, 0.2051, 0.5924, 0.2416, 0.4198, 0.2416, 0.5924, 0.2813, 0.2054, 0.255, 0.3553, 0.1534, 0.3553, 0.1534, 0.2054, 0.02197, 0.5924, 0.04017, 0.4198, 0.1223, 0.5924, 0.4603, 0.2057, 0.4603, 0.3545, 0.3588, 0.3545, 0.3325, 0.2057, 0.02197, 0.5924, 0.1223, 0.5924, 0.1403, 0.6561, 0.2416, 0.5924, 0.1871, 0.6561, 0.2051, 0.5924, 0.7186, 0.1093, 0.7852, 0.01997, 0.7852, 0.1198, 0.7186, 0.1197])
me_cube_009.materials.append(mat_material_003)
me_cube_009.use_remesh_preserve_volume = False
me_cube_009.use_remesh_preserve_attributes = False
me_cube_009.use_mirror_vertex_groups = False
me_cube_009.update()
me_cube_008 = bpy.data.meshes.new('Cube.008')
me_cube_008.from_pydata([(-1.0, -1.0, -1.0), (-1.0, -1.0, 1.0), (-1.0, 1.0, -1.0), (-1.0, 1.0, 1.0), (1.0, -1.0, -1.0), (1.0, -1.0, 1.0), (1.0, 1.0, -1.0), (1.0, 1.0, 1.0)], [], [(0, 1, 3, 2), (2, 3, 7, 6), (6, 7, 5, 4), (4, 5, 1, 0), (2, 6, 4, 0), (7, 3, 1, 5)])
_uv = me_cube_008.uv_layers.new(name='UVMap')
_uv.uv.foreach_set('vector', [0.375, 0.0, 0.625, 0.0, 0.625, 0.25, 0.375, 0.25, 0.375, 0.25, 0.625, 0.25, 0.625, 0.5, 0.375, 0.5, 0.375, 0.5, 0.625, 0.5, 0.625, 0.75, 0.375, 0.75, 0.375, 0.75, 0.625, 0.75, 0.625, 1.0, 0.375, 1.0, 0.125, 0.5, 0.375, 0.5, 0.375, 0.75, 0.125, 0.75, 0.625, 0.5, 0.875, 0.5, 0.875, 0.75, 0.625, 0.75])
me_cube_008.use_remesh_fix_poles = True
me_cube_008.use_remesh_preserve_attributes = False
me_cube_008.use_mirror_vertex_groups = False
me_cube_008.update()
me_cylinder_001 = bpy.data.meshes.new('Cylinder.001')
me_cylinder_001.from_pydata([(-3.008e-08, 0.5081, -0.8271), (-3.008e-08, 0.5081, 0.8271), (0.1608, 0.4694, -0.8271), (0.1608, 0.4694, 0.8271), (0.2971, 0.3593, -0.8271), (0.2971, 0.3593, 0.8271), (0.3881, 0.1945, -0.8271), (0.3881, 0.1945, 0.8271), (0.4201, -1.49e-08, -0.8271), (0.4201, -1.49e-08, 0.8271), (0.3881, -0.1945, -0.8271), (0.3881, -0.1945, 0.8271), (0.2971, -0.3593, -0.8271), (0.2971, -0.3593, 0.8271), (0.1608, -0.4694, -0.8271), (0.1608, -0.4694, 0.8271), (3.336e-08, -0.5081, -0.8271), (3.336e-08, -0.5081, 0.8271), (-0.1608, -0.4694, -0.8271), (-0.1608, -0.4694, 0.8271), (-0.2971, -0.3593, -0.8271), (-0.2971, -0.3593, 0.8271), (-0.3881, -0.1945, -0.8271), (-0.3881, -0.1945, 0.8271), (-0.4201, 0.0, -0.8271), (-0.4201, 0.0, 0.8271), (-0.3881, 0.1945, -0.8271), (-0.3881, 0.1945, 0.8271), (-0.2971, 0.3593, -0.8271), (-0.2971, 0.3593, 0.8271), (-0.1608, 0.4694, -0.8271), (-0.1608, 0.4694, 0.8271)], [], [(0, 1, 3, 2), (2, 3, 5, 4), (4, 5, 7, 6), (6, 7, 9, 8), (8, 9, 11, 10), (10, 11, 13, 12), (12, 13, 15, 14), (14, 15, 17, 16), (16, 17, 19, 18), (18, 19, 21, 20), (20, 21, 23, 22), (22, 23, 25, 24), (24, 25, 27, 26), (26, 27, 29, 28), (3, 1, 31, 29, 27, 25, 23, 21, 19, 17, 15, 13, 11, 9, 7, 5), (28, 29, 31, 30), (30, 31, 1, 0), (0, 2, 4, 6, 8, 10, 12, 14, 16, 18, 20, 22, 24, 26, 28, 30)])
_uv = me_cylinder_001.uv_layers.new(name='UVMap')
_uv.uv.foreach_set('vector', [0.5662, 0.2979, 0.04741, 0.2979, 0.04741, 0.2504, 0.5662, 0.2504, 0.5662, 0.2504, 0.04741, 0.2504, 0.04741, 0.2158, 0.5662, 0.2158, 0.5662, 0.989, 0.04741, 0.989, 0.04741, 0.9418, 0.5662, 0.9418, 0.5662, 0.9418, 0.04741, 0.9418, 0.04741, 0.882, 0.5662, 0.882, 0.5662, 0.882, 0.04741, 0.882, 0.04741, 0.8188, 0.5662, 0.8188, 0.5662, 0.8188, 0.04741, 0.8188, 0.04741, 0.7618, 0.5662, 0.7618, 0.5662, 0.7618, 0.04741, 0.7618, 0.04741, 0.7196, 0.5662, 0.7196, 0.5662, 0.1821, 0.04741, 0.1821, 0.04741, 0.1346, 0.5662, 0.1346, 0.5662, 0.1346, 0.04741, 0.1346, 0.04741, 0.08161, 0.5662, 0.08161, 0.5662, 0.08161, 0.04741, 0.08161, 0.04741, 0.03106, 0.5662, 0.03106, 0.04741, 0.4427, 0.5662, 0.4427, 0.5662, 0.49, 0.04741, 0.49, 0.04741, 0.49, 0.5662, 0.49, 0.5662, 0.5497, 0.04741, 0.5497, 0.04741, 0.5497, 0.5662, 0.5497, 0.5662, 0.613, 0.04741, 0.613, 0.04741, 0.613, 0.5662, 0.613, 0.5662, 0.67, 0.04741, 0.67, 0.6697, 0.9317, 0.6496, 0.8829, 0.6533, 0.83, 0.6805, 0.7811, 0.7269, 0.7437, 0.7854, 0.7234, 0.8472, 0.7234, 0.9029, 0.7437, 0.9439, 0.7811, 0.9641, 0.83, 0.9603, 0.8829, 0.9331, 0.9317, 0.8868, 0.9691, 0.8282, 0.9894, 0.7664, 0.9894, 0.7107, 0.9691, 0.5662, 0.4014, 0.04741, 0.4014, 0.04741, 0.3509, 0.5662, 0.3509, 0.5662, 0.3509, 0.04741, 0.3509, 0.04741, 0.2979, 0.5662, 0.2979, 0.9641, 0.2869, 0.9439, 0.3358, 0.9029, 0.3732, 0.8472, 0.3934, 0.7854, 0.3934, 0.7269, 0.3732, 0.6805, 0.3358, 0.6533, 0.2869, 0.6496, 0.234, 0.6697, 0.1851, 0.7107, 0.1477, 0.7664, 0.1275, 0.8282, 0.1275, 0.8868, 0.1477, 0.9331, 0.1851, 0.9603, 0.234])
me_cylinder_001.materials.append(mat_material_005)
me_cylinder_001.use_remesh_fix_poles = True
me_cylinder_001.use_remesh_preserve_attributes = False
me_cylinder_001.use_mirror_vertex_groups = False
me_cylinder_001.update()
me_cube_007 = bpy.data.meshes.new('Cube.007')
me_cube_007.from_pydata([(-0.5329, -0.7122, -0.3059), (-0.5329, -0.7122, 0.6428), (-0.5329, 0.7122, -0.3059), (-0.5329, 0.7122, -0.03108), (0.5329, -0.7122, -0.3059), (0.5329, -0.7122, 0.6428), (0.5329, 0.7122, -0.3059), (0.5329, 0.7122, -0.03108)], [], [(0, 1, 3, 2), (2, 3, 7, 6), (6, 7, 5, 4), (4, 5, 1, 0), (2, 6, 4, 0), (7, 3, 1, 5)])
_uv = me_cube_007.uv_layers.new(name='UVMap')
_uv.uv.foreach_set('vector', [0.9733, 0.5833, 0.7065, 0.5833, 0.896, 0.1667, 0.9733, 0.1667, 0.3297, 0.04953, 0.3297, 0.08391, 0.02997, 0.08391, 0.02997, 0.04953, 0.9156, 0.6791, 0.9156, 0.7564, 0.4989, 0.9459, 0.4989, 0.6791, 0.02668, 0.6256, 0.2935, 0.6256, 0.2935, 0.9373, 0.02668, 0.9373, 0.3896, 0.04167, 0.6894, 0.04167, 0.6894, 0.4583, 0.3896, 0.4583, 0.02997, 0.08391, 0.3297, 0.08391, 0.3297, 0.5449, 0.02997, 0.5449])
me_cube_007.materials.append(mat_material_006)
me_cube_007.use_remesh_fix_poles = True
me_cube_007.use_remesh_preserve_attributes = False
me_cube_007.use_mirror_vertex_groups = False
me_cube_007.update()
me_cube_006 = bpy.data.meshes.new('Cube.006')
me_cube_006.from_pydata([(-1.0, -1.0, -1.0), (-1.0, -1.0, 1.0), (-1.0, 1.0, -1.0), (-1.0, 1.0, 1.0), (1.0, -1.0, -1.0), (1.0, -1.0, 1.0), (1.0, 1.0, -1.0), (1.0, 1.0, 1.0)], [], [(0, 1, 3, 2), (2, 3, 7, 6), (6, 7, 5, 4), (4, 5, 1, 0), (2, 6, 4, 0), (7, 3, 1, 5)])
_uv = me_cube_006.uv_layers.new(name='UVMap')
_uv.uv.foreach_set('vector', [0.375, 0.0, 0.625, 0.0, 0.625, 0.25, 0.375, 0.25, 0.375, 0.25, 0.625, 0.25, 0.625, 0.5, 0.375, 0.5, 0.375, 0.5, 0.625, 0.5, 0.625, 0.75, 0.375, 0.75, 0.375, 0.75, 0.625, 0.75, 0.625, 1.0, 0.375, 1.0, 0.125, 0.5, 0.375, 0.5, 0.375, 0.75, 0.125, 0.75, 0.625, 0.5, 0.875, 0.5, 0.875, 0.75, 0.625, 0.75])
me_cube_006.use_remesh_fix_poles = True
me_cube_006.use_remesh_preserve_attributes = False
me_cube_006.use_mirror_vertex_groups = False
me_cube_006.update()
me_cylinder_003 = bpy.data.meshes.new('Cylinder.003')
me_cylinder_003.from_pydata([(-5.759, 1.0, -6.631e-08), (0.3675, 1.0, 1.125e-07), (-5.759, 0.9239, -0.3827), (0.3675, 0.9239, -0.3827), (-5.759, 0.7071, -0.7071), (0.3675, 0.7071, -0.7071), (-5.759, 0.3827, -0.9239), (0.3675, 0.3827, -0.9239), (-5.759, -3.924e-08, -1.0), (0.3675, -3.924e-08, -1.0), (-5.759, -0.3827, -0.9239), (0.3675, -0.3827, -0.9239), (-5.759, -0.7071, -0.7071), (0.3675, -0.7071, -0.7071), (-5.759, -0.9239, -0.3827), (0.3675, -0.9239, -0.3827), (-5.759, -1.0, -1.855e-07), (0.3675, -1.0, -6.706e-09), (-5.759, -0.9239, 0.3827), (0.3675, -0.9239, 0.3827), (-5.759, -0.7071, 0.7071), (0.3675, -0.7071, 0.7071), (-5.759, -0.3827, 0.9239), (0.3675, -0.3827, 0.9239), (-5.759, 1.64e-08, 1.0), (0.3675, 1.64e-08, 1.0), (-5.759, 0.3827, 0.9239), (0.3675, 0.3827, 0.9239), (-5.759, 0.7071, 0.7071), (0.3675, 0.7071, 0.7071), (-5.759, 0.9239, 0.3827), (0.3675, 0.9239, 0.3827), (1.367, 1.767, -0.7319), (1.367, 1.913, 1.941e-07), (1.367, 1.352, -1.352), (1.367, 0.7319, -1.767), (1.367, -7.913e-08, -1.913), (1.367, -0.7319, -1.767), (1.367, -1.352, -1.352), (1.367, -1.767, -0.7319), (1.367, -1.913, -3.39e-08), (1.367, -1.767, 0.7319), (1.367, -1.352, 1.352), (1.367, -0.7319, 1.767), (1.367, 2.728e-08, 1.913), (1.367, 0.7319, 1.767), (1.367, 1.352, 1.352), (1.367, 1.767, 0.7319), (2.012, 1.314, -0.5442), (2.012, 1.422, 3.426e-07), (2.012, 1.005, -1.005), (2.012, 0.5442, -1.314), (2.012, -6.228e-08, -1.422), (2.012, -0.5442, -1.314), (2.012, -1.005, -1.005), (2.012, -1.314, -0.5442), (2.012, -1.422, 9.968e-08), (2.012, -1.314, 0.5442), (2.012, -1.005, 1.005), (2.012, -0.5442, 1.314), (2.012, -3.04e-08, 1.422), (2.012, 0.5442, 1.314), (2.012, 1.005, 1.005), (2.012, 1.314, 0.5442), (2.012, 1.767, -0.7319), (2.012, 1.913, 2.382e-07), (2.012, 1.352, -1.352), (2.012, 0.7319, -1.767), (2.012, -5.855e-08, -1.913), (2.012, -0.7319, -1.767), (2.012, -1.352, -1.352), (2.012, -1.767, -0.7319), (2.012, -1.913, 1.024e-08), (2.012, -1.767, 0.7319), (2.012, -1.352, 1.352), (2.012, -0.7319, 1.767), (2.012, 4.786e-08, 1.913), (2.012, 0.7319, 1.767), (2.012, 1.352, 1.352), (2.012, 1.767, 0.7319)], [], [(0, 1, 3, 2), (2, 3, 5, 4), (4, 5, 7, 6), (6, 7, 9, 8), (8, 9, 11, 10), (10, 11, 13, 12), (12, 13, 15, 14), (14, 15, 17, 16), (16, 17, 19, 18), (18, 19, 21, 20), (20, 21, 23, 22), (22, 23, 25, 24), (24, 25, 27, 26), (26, 27, 29, 28), (7, 5, 34, 35), (28, 29, 31, 30), (30, 31, 1, 0), (0, 2, 4, 6, 8, 10, 12, 14, 16, 18, 20, 22, 24, 26, 28, 30), (37, 36, 68, 69), (17, 15, 39, 40), (27, 25, 44, 45), (3, 1, 33, 32), (13, 11, 37, 38), (23, 21, 42, 43), (1, 31, 47, 33), (9, 7, 35, 36), (19, 17, 40, 41), (29, 27, 45, 46), (5, 3, 32, 34), (15, 13, 38, 39), (25, 23, 43, 44), (11, 9, 36, 37), (21, 19, 41, 42), (31, 29, 46, 47), (45, 44, 76, 77), (38, 37, 69, 70), (46, 45, 77, 78), (39, 38, 70, 71), (47, 46, 78, 79), (40, 39, 71, 72), (32, 33, 65, 64), (33, 47, 79, 65), (41, 40, 72, 73), (34, 32, 64, 66), (42, 41, 73, 74), (35, 34, 66, 67), (43, 42, 74, 75), (36, 35, 67, 68), (44, 43, 75, 76), (48, 49, 63, 62, 61, 60, 59, 58, 57, 56, 55, 54, 53, 52, 51, 50), (49, 48, 64, 65), (48, 50, 66, 64), (50, 51, 67, 66), (51, 52, 68, 67), (52, 53, 69, 68), (53, 54, 70, 69), (54, 55, 71, 70), (55, 56, 72, 71), (56, 57, 73, 72), (57, 58, 74, 73), (58, 59, 75, 74), (59, 60, 76, 75), (60, 61, 77, 76), (61, 62, 78, 77), (62, 63, 79, 78), (63, 49, 65, 79)])
_uv = me_cylinder_003.uv_layers.new(name='UVMap')
_uv.uv.foreach_set('vector', [0.2211, 0.03065, 0.2211, 0.514, 0.1975, 0.514, 0.1975, 0.03065, 0.1975, 0.03065, 0.1975, 0.514, 0.1666, 0.514, 0.1666, 0.03065, 0.1666, 0.03065, 0.1666, 0.514, 0.1331, 0.514, 0.1331, 0.03065, 0.1331, 0.03065, 0.1331, 0.514, 0.1023, 0.514, 0.1023, 0.03065, 0.1023, 0.03065, 0.1023, 0.514, 0.07863, 0.514, 0.07863, 0.03065, 0.7234, 0.03065, 0.7234, 0.514, 0.6997, 0.514, 0.6997, 0.03065, 0.6997, 0.03065, 0.6997, 0.514, 0.6688, 0.514, 0.6688, 0.03065, 0.6688, 0.03065, 0.6688, 0.514, 0.6354, 0.514, 0.6354, 0.03065, 0.6354, 0.03065, 0.6354, 0.514, 0.6045, 0.514, 0.6045, 0.03065, 0.9475, 0.03065, 0.9475, 0.514, 0.9166, 0.514, 0.9166, 0.03065, 0.9166, 0.03065, 0.9166, 0.514, 0.8831, 0.514, 0.8831, 0.03065, 0.8831, 0.03065, 0.8831, 0.514, 0.8523, 0.514, 0.8523, 0.03065, 0.4949, 0.03065, 0.4949, 0.514, 0.464, 0.514, 0.464, 0.03065, 0.464, 0.03065, 0.464, 0.514, 0.4306, 0.514, 0.4306, 0.03065, 0.1331, 0.514, 0.1666, 0.514, 0.1818, 0.5929, 0.1179, 0.5929, 0.4306, 0.03065, 0.4306, 0.514, 0.3997, 0.514, 0.3997, 0.03065, 0.3997, 0.03065, 0.3997, 0.514, 0.3761, 0.514, 0.3761, 0.03065, 0.3984, 0.6939, 0.4293, 0.6821, 0.4627, 0.6821, 0.4936, 0.6939, 0.5172, 0.7157, 0.53, 0.7441, 0.53, 0.7749, 0.5172, 0.8034, 0.4936, 0.8251, 0.4627, 0.8369, 0.4293, 0.8369, 0.3984, 0.8251, 0.3747, 0.8034, 0.362, 0.7749, 0.362, 0.7441, 0.3747, 0.7157, 0.01362, 0.5929, 0.05883, 0.5929, 0.05883, 0.6437, 0.01362, 0.6437, 0.6354, 0.514, 0.6688, 0.514, 0.6841, 0.5929, 0.6202, 0.5929, 0.464, 0.514, 0.4949, 0.514, 0.5384, 0.5929, 0.4793, 0.5929, 0.7318, 0.7077, 0.7253, 0.7379, 0.6471, 0.7379, 0.6596, 0.6802, 0.6387, 0.7077, 0.6321, 0.7379, 0.554, 0.7379, 0.5664, 0.6802, 0.8831, 0.514, 0.9166, 0.514, 0.9318, 0.5929, 0.8679, 0.5929, 0.7253, 0.7379, 0.7318, 0.7681, 0.6596, 0.7957, 0.6471, 0.7379, 0.1023, 0.514, 0.1331, 0.514, 0.1179, 0.5929, 0.05883, 0.5929, 0.6045, 0.514, 0.6354, 0.514, 0.6202, 0.5929, 0.5611, 0.5929, 0.4306, 0.514, 0.464, 0.514, 0.4793, 0.5929, 0.4154, 0.5929, 0.1666, 0.514, 0.1975, 0.514, 0.2409, 0.5929, 0.1818, 0.5929, 0.6688, 0.514, 0.6997, 0.514, 0.7432, 0.5929, 0.6841, 0.5929, 0.8523, 0.514, 0.8831, 0.514, 0.8679, 0.5929, 0.8088, 0.5929, 0.6321, 0.7379, 0.6387, 0.7681, 0.5664, 0.7957, 0.554, 0.7379, 0.9166, 0.514, 0.9475, 0.514, 0.9909, 0.5929, 0.9318, 0.5929, 0.3997, 0.514, 0.4306, 0.514, 0.4154, 0.5929, 0.3563, 0.5929, 0.4793, 0.5929, 0.5384, 0.5929, 0.5384, 0.6437, 0.4793, 0.6437, 0.7432, 0.5929, 0.7884, 0.5929, 0.7884, 0.6437, 0.7432, 0.6437, 0.4154, 0.5929, 0.4793, 0.5929, 0.4793, 0.6437, 0.4154, 0.6437, 0.6841, 0.5929, 0.7432, 0.5929, 0.7432, 0.6437, 0.6841, 0.6437, 0.3563, 0.5929, 0.4154, 0.5929, 0.4154, 0.6437, 0.3563, 0.6437, 0.6202, 0.5929, 0.6841, 0.5929, 0.6841, 0.6437, 0.6202, 0.6437, 0.2409, 0.5929, 0.2861, 0.5929, 0.2861, 0.6437, 0.2409, 0.6437, 0.3111, 0.5929, 0.3563, 0.5929, 0.3563, 0.6437, 0.3111, 0.6437, 0.5611, 0.5929, 0.6202, 0.5929, 0.6202, 0.6437, 0.5611, 0.6437, 0.1818, 0.5929, 0.2409, 0.5929, 0.2409, 0.6437, 0.1818, 0.6437, 0.9318, 0.5929, 0.9909, 0.5929, 0.9909, 0.6437, 0.9318, 0.6437, 0.1179, 0.5929, 0.1818, 0.5929, 0.1818, 0.6437, 0.1179, 0.6437, 0.8679, 0.5929, 0.9318, 0.5929, 0.9318, 0.6437, 0.8679, 0.6437, 0.05883, 0.5929, 0.1179, 0.5929, 0.1179, 0.6437, 0.05883, 0.6437, 0.8088, 0.5929, 0.8679, 0.5929, 0.8679, 0.6437, 0.8088, 0.6437, 0.932, 0.9305, 0.888, 0.9472, 0.8405, 0.9472, 0.7966, 0.9305, 0.763, 0.8995, 0.7448, 0.8591, 0.7448, 0.8153, 0.763, 0.7749, 0.7966, 0.7439, 0.8405, 0.7272, 0.888, 0.7272, 0.932, 0.7439, 0.9656, 0.7749, 0.9838, 0.8153, 0.9838, 0.8591, 0.9656, 0.8995, 0.2005, 0.9472, 0.2445, 0.9305, 0.2678, 0.9627, 0.2087, 0.9852, 0.2445, 0.9305, 0.2781, 0.8995, 0.313, 0.921, 0.2678, 0.9627, 0.2781, 0.8995, 0.2963, 0.8591, 0.3375, 0.8666, 0.313, 0.921, 0.2963, 0.8591, 0.2963, 0.8153, 0.3375, 0.8078, 0.3375, 0.8666, 0.2963, 0.8153, 0.2781, 0.7749, 0.313, 0.7534, 0.3375, 0.8078, 0.2781, 0.7749, 0.2445, 0.7439, 0.2678, 0.7117, 0.313, 0.7534, 0.2445, 0.7439, 0.2005, 0.7272, 0.2087, 0.6892, 0.2678, 0.7117, 0.2005, 0.7272, 0.153, 0.7272, 0.1448, 0.6892, 0.2087, 0.6892, 0.153, 0.7272, 0.1091, 0.7439, 0.08574, 0.7117, 0.1448, 0.6892, 0.1091, 0.7439, 0.07548, 0.7749, 0.04054, 0.7534, 0.08574, 0.7117, 0.07548, 0.7749, 0.05729, 0.8153, 0.01607, 0.8078, 0.04054, 0.7534, 0.05729, 0.8153, 0.05729, 0.8591, 0.01607, 0.8666, 0.01607, 0.8078, 0.05729, 0.8591, 0.07548, 0.8995, 0.04054, 0.921, 0.01607, 0.8666, 0.07548, 0.8995, 0.1091, 0.9305, 0.08574, 0.9627, 0.04054, 0.921, 0.1091, 0.9305, 0.153, 0.9472, 0.1448, 0.9852, 0.08574, 0.9627, 0.153, 0.9472, 0.2005, 0.9472, 0.2087, 0.9852, 0.1448, 0.9852])
me_cylinder_003.materials.append(mat_material_007)
me_cylinder_003.use_remesh_fix_poles = True
me_cylinder_003.use_remesh_preserve_attributes = False
me_cylinder_003.use_mirror_vertex_groups = False
me_cylinder_003.update()

# ---- objects
ob_body = bpy.data.objects.new('body', me_cube)
ob_cube_001 = bpy.data.objects.new('Cube.001', me_cube_001)
ob_head = bpy.data.objects.new('head', me_cube_002)
ob_space = bpy.data.objects.new('space', me_cube_004)
ob_cylinder = bpy.data.objects.new('Cylinder', me_cylinder)
ob_body_001 = bpy.data.objects.new('body.001', me_cube_005)
ob_body_003 = bpy.data.objects.new('body.003', me_cube_010)
ob_body_002 = bpy.data.objects.new('body.002', me_cube_009)
ob_cube_000 = bpy.data.objects.new('Cube.000', me_cube_008)
ob_cylinder_001 = bpy.data.objects.new('Cylinder.001', me_cylinder_001)
ob_head_001 = bpy.data.objects.new('head.001', me_cube_007)
ob_space_001 = bpy.data.objects.new('space.001', me_cube_006)
ob_cylinder_003 = bpy.data.objects.new('Cylinder.003', me_cylinder_003)

# ---- transforms, parenting, visibility, modifiers, constraints
ob_body.location = (0.0, 0.0, 1.0)
ob_body.lock_rotations_4d = False
ob_body.empty_display_type = 'ARROWS'
ob_body.lineart.crease_threshold = 0.0
_m = ob_body.modifiers.new('Mirror', 'MIRROR')
_m.use_axis = (False, True, False)
_m.use_bisect_axis = (True, True, False)
_m.use_bisect_flip_axis = (True, True, False)
ob_cube_001.location = (0.0, 0.0, 1.0)
ob_cube_001.scale = (1.0, 1.0, 2.0)
ob_cube_001.color = (1.0, 1.0, 1.0, 0.3571)
ob_cube_001.display_type = 'WIRE'
ob_cube_001.lineart.crease_threshold = 0.0
ob_head.location = (0.0, 0.0, 1.994)
ob_head.lineart.crease_threshold = 0.0
ob_space.location = (0.0, 3.0, 1.0)
ob_space.scale = (1.0, 1.0, 2.0)
ob_space.color = (1.0, 1.0, 1.0, 0.3571)
ob_space.display_type = 'WIRE'
ob_space.lineart.crease_threshold = 0.0
ob_cylinder.location = (0.0, 3.0, 2.0)
ob_cylinder.rotation_euler = (1.571, -0.0, 0.0)
ob_cylinder.lineart.crease_threshold = 0.0
ob_body_001.location = (0.0, 3.0, 1.0)
ob_body_001.lock_rotations_4d = False
ob_body_001.empty_display_type = 'ARROWS'
ob_body_001.lineart.crease_threshold = 0.0
_m = ob_body_001.modifiers.new('Mirror', 'MIRROR')
_m.use_axis = (False, True, False)
_m.use_bisect_axis = (True, True, False)
_m.use_bisect_flip_axis = (True, True, False)
ob_body_003.location = (6.0, 0.0, 1.0)
ob_body_003.lock_rotations_4d = False
ob_body_003.empty_display_type = 'ARROWS'
ob_body_003.lineart.crease_threshold = 0.0
ob_body_002.location = (6.018, 3.0, 0.8061)
ob_body_002.lock_rotations_4d = False
ob_body_002.empty_display_type = 'ARROWS'
ob_body_002.lineart.crease_threshold = 0.0
ob_cube_000.location = (6.0, 0.0, 1.0)
ob_cube_000.scale = (1.0, 1.0, 2.0)
ob_cube_000.color = (1.0, 1.0, 1.0, 0.3571)
ob_cube_000.display_type = 'WIRE'
ob_cube_000.lineart.crease_threshold = 0.0
ob_cylinder_001.location = (6.0, 3.0, 2.162)
ob_cylinder_001.rotation_euler = (1.571, -0.0, 0.0)
ob_cylinder_001.lineart.crease_threshold = 0.0
ob_head_001.location = (6.0, 0.0, 1.994)
ob_head_001.lineart.crease_threshold = 0.0
ob_space_001.location = (6.0, 3.0, 1.0)
ob_space_001.scale = (1.0, 1.0, 2.0)
ob_space_001.color = (1.0, 1.0, 1.0, 0.3571)
ob_space_001.display_type = 'WIRE'
ob_space_001.lineart.crease_threshold = 0.0
ob_cylinder_003.location = (6.0, 5.416, 1.656)
ob_cylinder_003.rotation_euler = (-0.0, -1.571, 0.0)
ob_cylinder_003.scale = (0.1228, 0.1228, 0.1228)
ob_cylinder_003.lineart.crease_threshold = 0.0

# ---- collection membership
col_collection.objects.link(ob_body)
col_collection.objects.link(ob_cube_001)
col_collection.objects.link(ob_head)
col_collection.objects.link(ob_space)
col_collection.objects.link(ob_cylinder)
col_collection.objects.link(ob_body_001)
col_collection.objects.link(ob_body_003)
col_collection.objects.link(ob_body_002)
col_collection.objects.link(ob_cube_000)
col_collection.objects.link(ob_cylinder_001)
col_collection.objects.link(ob_head_001)
col_collection.objects.link(ob_space_001)
col_collection.objects.link(ob_cylinder_003)

# ---- scene / render settings (as saved in the file)
scene.frame_start = 1; scene.frame_end = 250; scene.frame_set(1)
scene.render.engine = 'BLENDER_EEVEE_NEXT'
scene.cycles.use_denoising = False
scene.cycles.samples = 128
scene.cycles.sampling_pattern = 'TABULATED_SOBOL'
scene.cycles.use_adaptive_sampling = False
scene.cycles.use_light_tree = False
scene.view_settings.view_transform = 'Filmic'
bpy.context.view_layer.update()

# ---- added for rendering (the .blend has no active camera and no usable light): camera, sun
cam_auto = bpy.data.cameras.new('AutoCamera')
cam_auto.lens = 50.0
cam_auto.sensor_width = 36.0
cam_auto.clip_end = 1000.0
ob_auto_camera = bpy.data.objects.new('AutoCamera', cam_auto)
scene.collection.objects.link(ob_auto_camera)
ob_auto_camera.location = (13.77, -10.9981, 9.61598)
ob_auto_camera.rotation_euler = (1.09748, -7.21219e-08, 0.694738)
scene.camera = ob_auto_camera
light_auto_sun = bpy.data.lights.new('AutoSun', 'SUN')
light_auto_sun.energy = 3.0
light_auto_sun.angle = 0.0523599
ob_auto_sun = bpy.data.objects.new('AutoSun', light_auto_sun)
scene.collection.objects.link(ob_auto_sun)
ob_auto_sun.rotation_euler = (0.872665, 0.174533, 0.523599)
bpy.context.view_layer.update()
